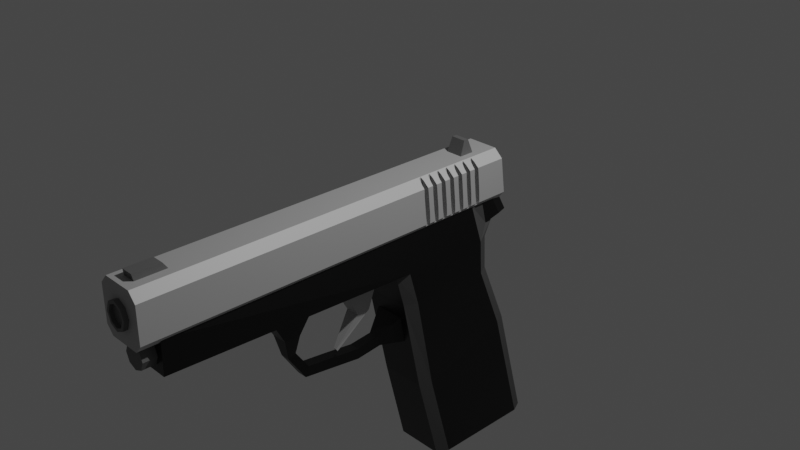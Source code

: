 # Source: Pistol_01.blend  (saved by Blender 2.90.8; exported with 4.5.12 LTS)
import bpy
from mathutils import Matrix  # noqa: F401  (used for matrix-valued properties, if any)

bpy.ops.wm.read_factory_settings(use_empty=True)
scene = bpy.context.scene
scene.name = 'Scene'

# ---- collections
col_collection = bpy.data.collections.new('Collection'); scene.collection.children.link(col_collection)

# ---- materials (node trees are filled in below, after node groups)
mat_pistol_01_metal = bpy.data.materials.new('Pistol_01_Metal')
mat_pistol_01_metal.use_transparent_shadow = False
mat_pistol_01black = bpy.data.materials.new('Pistol_01Black')
mat_pistol_01black.alpha_threshold = 0.0
mat_pistol_01black.use_transparent_shadow = False
mat_pistol_01black.line_color = (0.0, 0.0, 0.0, 1.0)
mat_pistol_01_gray = bpy.data.materials.new('Pistol_01_Gray')
mat_pistol_01_gray.use_transparent_shadow = False
mat_pistol_01_grayscreen = bpy.data.materials.new('Pistol_01_GrayScreen')
mat_pistol_01_grayscreen.use_transparent_shadow = False
mat_pistol_01blackscreen = bpy.data.materials.new('Pistol_01BlackScreen')
mat_pistol_01blackscreen.use_transparent_shadow = False

# ---- material node trees
mat_pistol_01_metal.use_nodes = True; mat_pistol_01_metal.node_tree.nodes.clear()
_N = mat_pistol_01_metal.node_tree.nodes; _L = mat_pistol_01_metal.node_tree.links
n0 = _N.new('ShaderNodeBsdfPrincipled'); n0.name = 'Principled BSDF'; n0.location = (10, 300)
n0.distribution = 'GGX'
n0.subsurface_method = 'BURLEY'
n0.inputs[0].default_value = (0.1329, 0.1329, 0.1329, 1.0)
n0.inputs[3].default_value = 1.45
n0.inputs[27].default_value = (0.0, 0.0, 0.0, 1.0)
n0.inputs[28].default_value = 1.0
n1 = _N.new('ShaderNodeOutputMaterial'); n1.name = 'Material Output'; n1.location = (300, 300)
_L.new(n0.outputs[0], n1.inputs[0])
n1.is_active_output = True
mat_pistol_01black.use_nodes = True; mat_pistol_01black.node_tree.nodes.clear()
_N = mat_pistol_01black.node_tree.nodes; _L = mat_pistol_01black.node_tree.links
n0 = _N.new('ShaderNodeOutputMaterial'); n0.name = 'Material Output'; n0.location = (300, 300)
n1 = _N.new('ShaderNodeBsdfPrincipled'); n1.name = 'Principled BSDF'; n1.location = (10, 300)
n1.distribution = 'GGX'
n1.subsurface_method = 'BURLEY'
n1.inputs[0].default_value = (0.0, 0.0, 0.0, 1.0)
n1.inputs[2].default_value = 0.4
n1.inputs[3].default_value = 1.45
n1.inputs[27].default_value = (0.0, 0.0, 0.0, 1.0)
n1.inputs[28].default_value = 1.0
_L.new(n1.outputs[0], n0.inputs[0])
n0.is_active_output = True
mat_pistol_01_gray.use_nodes = True; mat_pistol_01_gray.node_tree.nodes.clear()
_N = mat_pistol_01_gray.node_tree.nodes; _L = mat_pistol_01_gray.node_tree.links
n0 = _N.new('ShaderNodeBsdfPrincipled'); n0.name = 'Principled BSDF'; n0.location = (10, 300)
n0.distribution = 'GGX'
n0.subsurface_method = 'BURLEY'
n0.inputs[0].default_value = (0.4397, 0.4397, 0.4397, 1.0)
n0.inputs[3].default_value = 1.45
n0.inputs[27].default_value = (0.0, 0.0, 0.0, 1.0)
n0.inputs[28].default_value = 1.0
n1 = _N.new('ShaderNodeOutputMaterial'); n1.name = 'Material Output'; n1.location = (300, 300)
_L.new(n0.outputs[0], n1.inputs[0])
n1.is_active_output = True
mat_pistol_01_grayscreen.use_nodes = True; mat_pistol_01_grayscreen.node_tree.nodes.clear()
_N = mat_pistol_01_grayscreen.node_tree.nodes; _L = mat_pistol_01_grayscreen.node_tree.links
n0 = _N.new('ShaderNodeBsdfPrincipled'); n0.name = 'Principled BSDF'; n0.location = (10, 300)
n0.distribution = 'GGX'
n0.subsurface_method = 'BURLEY'
n0.inputs[0].default_value = (0.6172, 0.6172, 0.6172, 1.0)
n0.inputs[3].default_value = 1.45
n0.inputs[27].default_value = (0.0, 0.0, 0.0, 1.0)
n0.inputs[28].default_value = 1.0
n1 = _N.new('ShaderNodeOutputMaterial'); n1.name = 'Material Output'; n1.location = (300, 300)
_L.new(n0.outputs[0], n1.inputs[0])
n1.is_active_output = True
mat_pistol_01blackscreen.use_nodes = True; mat_pistol_01blackscreen.node_tree.nodes.clear()
_N = mat_pistol_01blackscreen.node_tree.nodes; _L = mat_pistol_01blackscreen.node_tree.links
n0 = _N.new('ShaderNodeBsdfPrincipled'); n0.name = 'Principled BSDF'; n0.location = (10, 300)
n0.distribution = 'GGX'
n0.subsurface_method = 'BURLEY'
n0.inputs[0].default_value = (0.07324, 0.07324, 0.07324, 1.0)
n0.inputs[3].default_value = 1.45
n0.inputs[27].default_value = (0.0, 0.0, 0.0, 1.0)
n0.inputs[28].default_value = 1.0
n1 = _N.new('ShaderNodeOutputMaterial'); n1.name = 'Material Output'; n1.location = (300, 300)
_L.new(n0.outputs[0], n1.inputs[0])
n1.is_active_output = True

# ---- world
world_world = bpy.data.worlds.new('World'); scene.world = world_world
world_world.use_nodes = True; world_world.node_tree.nodes.clear()
_N = world_world.node_tree.nodes; _L = world_world.node_tree.links
n0 = _N.new('ShaderNodeOutputWorld'); n0.name = 'World Output'; n0.location = (300, 300)
n1 = _N.new('ShaderNodeBackground'); n1.name = 'Background'; n1.location = (10, 300)
n1.inputs[0].default_value = (0.05088, 0.05088, 0.05088, 1.0)
_L.new(n1.outputs[0], n0.inputs[0])
n0.is_active_output = True
world_world.color = (0.05088, 0.05088, 0.05088)
world_world.use_sun_shadow = False
world_world.sun_shadow_jitter_overblur = 0.0

# ---- cameras
cam_camera = bpy.data.cameras.new('Camera')
cam_camera.clip_end = 100.0
cam_camera.ortho_scale = 7.314

# ---- lights
light_light = bpy.data.lights.new('Light', 'POINT')
light_light.transmission_factor = 0.0
light_light.energy = 1000.0
light_light.shadow_soft_size = 0.1
light_light.shadow_maximum_resolution = 0.006
light_light.use_absolute_resolution = True

# ---- meshes
me_cube_004 = bpy.data.meshes.new('Cube.004')
me_cube_004.from_pydata([(-0.09975, 0.7682, 0.4512), (-0.08487, 0.8397, 0.6415), (-0.09975, 0.9677, 0.4512), (-0.08487, 0.8963, 0.6415), (0.09975, 0.7682, 0.4512), (0.08487, 0.8397, 0.6415), (0.09975, 0.9677, 0.4512), (0.08487, 0.8963, 0.6415), (0.2125, 0.8477, -0.06101), (0.1726, 0.9821, -0.06101), (0.2732, 1.715, -2.963), (0.3363, 1.58, -2.963), (0.1726, -0.4104, -0.06101), (0.2125, -0.2743, -0.06101), (0.3363, 0.458, -2.963), (0.2732, 0.3225, -2.963), (-0.1726, 0.9821, -0.06101), (-0.2125, 0.8477, -0.06101), (-0.3363, 1.58, -2.963), (-0.2732, 1.715, -2.963), (-0.2125, -0.2743, -0.06101), (-0.1726, -0.4104, -0.06101), (-0.2732, 0.3225, -2.963), (-0.3363, 0.458, -2.963), (0.3335, 0.894, -0.8327), (0.2616, 1.029, -0.8327), (-0.3335, -0.04817, -0.8327), (-0.2617, -0.184, -0.8327), (0.2617, -0.184, -0.8327), (0.3335, -0.04817, -0.8327), (-0.2616, 1.029, -0.8327), (-0.3335, 0.894, -0.8327), (0.261, 1.348, -1.586), (0.3194, 1.213, -1.586), (0.3174, 0.1888, -1.933), (0.259, 0.0532, -1.933), (-0.3194, 1.213, -1.586), (-0.261, 1.348, -1.586), (-0.3174, 0.1888, -1.933), (-0.259, 0.0532, -1.933), (-0.2676, -0.2972, -0.4469), (-0.3345, -0.1612, -0.4469), (0.3348, 0.8708, -0.4469), (0.2674, 1.005, -0.4469), (0.2659, -0.2972, -0.4469), (0.3328, -0.1612, -0.4469), (-0.2691, 1.005, -0.4469), (-0.3365, 0.8708, -0.4469), (0.2125, 1.159, -0.06101), (0.1726, 1.294, -0.06101), (-0.1726, 1.294, -0.06101), (-0.2125, 1.159, -0.06101), (0.2045, 1.292, -0.2901), (0.1633, 1.426, -0.2901), (-0.1589, 1.426, -0.2901), (-0.1988, 1.292, -0.2744), (0.1726, -2.952, -0.06101), (0.2125, -2.952, -0.06101), (-0.2125, -2.952, -0.06101), (-0.1726, -2.952, -0.06101), (-0.1589, -2.952, -0.4469), (-0.1988, -2.952, -0.4469), (0.1589, -2.952, -0.4469), (0.1988, -2.952, -0.4469), (0.2045, 1.081, -0.3375), (0.1633, 1.216, -0.3375), (-0.2062, 1.081, -0.3375), (-0.165, 1.216, -0.3375), (-0.2125, 1.004, -0.06101), (0.1726, 1.138, -0.06101), (-0.1726, 1.138, -0.06101), (0.2125, 1.004, -0.06101), (-0.1811, 0.8209, 0.3009), (-0.1811, 0.8428, 0.08055), (-0.1811, 0.8583, -0.02557), (-0.1811, 0.874, -0.06401), (-0.1811, 0.8969, -0.05053), (-0.1811, 0.9037, 0.001229), (-0.1811, 0.8976, 0.1129), (-0.1811, 0.8757, 0.3333), (-0.1811, 0.8602, 0.4394), (-0.1811, 0.8444, 0.4778), (-0.1811, 0.8215, 0.4643), (-0.1811, 0.8147, 0.4126), (-0.1811, 0.7004, 0.302), (-0.1811, 0.7223, 0.08163), (-0.1811, 0.7378, -0.02448), (-0.1811, 0.7536, -0.06292), (-0.1811, 0.7764, -0.04944), (-0.1811, 0.7832, 0.002314), (-0.1811, 0.7771, 0.1139), (-0.1811, 0.7552, 0.3343), (-0.1811, 0.7397, 0.4405), (-0.1811, 0.7011, 0.4654), (-0.1811, 0.6943, 0.4137), (-0.1811, 0.5799, 0.3031), (-0.1811, 0.6018, 0.08272), (-0.1811, 0.6173, -0.0234), (-0.1811, 0.6331, -0.06184), (-0.1811, 0.656, -0.04836), (-0.1811, 0.6628, 0.0034), (-0.1811, 0.6566, 0.115), (-0.1811, 0.6347, 0.3354), (-0.1811, 0.6192, 0.4415), (-0.1811, 0.5806, 0.4665), (-0.1811, 0.5738, 0.4147), (-0.1811, 0.4595, 0.3042), (-0.1811, 0.4814, 0.0838), (-0.1811, 0.4969, -0.02231), (-0.1811, 0.5126, -0.06075), (-0.1811, 0.5355, -0.04727), (-0.1811, 0.5423, 0.004486), (-0.1811, 0.5362, 0.1161), (-0.1811, 0.5143, 0.3365), (-0.1811, 0.4988, 0.4426), (-0.1811, 0.4601, 0.4676), (-0.1811, 0.4533, 0.4158), (-0.1811, 0.339, 0.3053), (-0.1811, 0.3609, 0.08489), (-0.1811, 0.3764, -0.02123), (-0.1811, 0.3922, -0.05966), (-0.1811, 0.415, -0.04618), (-0.1811, 0.4218, 0.005572), (-0.1811, 0.4157, 0.1172), (-0.1811, 0.3938, 0.3376), (-0.1811, 0.3783, 0.4437), (-0.1811, 0.3397, 0.4687), (-0.1811, 0.3329, 0.4169), (-0.1811, 0.2185, 0.3064), (-0.1811, 0.2404, 0.08598), (-0.1811, 0.2559, -0.02014), (-0.1811, 0.2717, -0.05858), (-0.1811, 0.2946, -0.0451), (-0.1811, 0.3014, 0.006658), (-0.1811, 0.2952, 0.1183), (-0.1811, 0.2733, 0.3387), (-0.1811, 0.2578, 0.4448), (-0.1811, 0.2192, 0.4698), (-0.1811, 0.2124, 0.418), (-0.1811, 0.09808, 0.3075), (-0.1811, 0.12, 0.08706), (-0.1811, 0.1355, -0.01905), (-0.1811, 0.1512, -0.05749), (-0.1811, 0.1741, -0.04401), (-0.1811, 0.1809, 0.007744), (-0.1811, 0.1748, 0.1194), (-0.1811, 0.1529, 0.3398), (-0.1811, 0.1374, 0.4459), (-0.1811, 0.09875, 0.4708), (-0.1811, 0.09194, 0.4191), (0.1811, 0.8209, 0.3009), (0.1811, 0.8428, 0.08055), (0.1811, 0.8583, -0.02557), (0.1811, 0.874, -0.06401), (0.1811, 0.8969, -0.05053), (0.1811, 0.9037, 0.001229), (0.1811, 0.8976, 0.1129), (0.1811, 0.8757, 0.3333), (0.1811, 0.8602, 0.4394), (0.1811, 0.8444, 0.4778), (0.1811, 0.8215, 0.4643), (0.1811, 0.8147, 0.4126), (0.1811, 0.7004, 0.302), (0.1811, 0.7223, 0.08163), (0.1811, 0.7378, -0.02448), (0.1811, 0.7536, -0.06292), (0.1811, 0.7764, -0.04944), (0.1811, 0.7832, 0.002314), (0.1811, 0.7771, 0.1139), (0.1811, 0.7552, 0.3343), (0.1811, 0.7397, 0.4405), (0.1811, 0.7011, 0.4654), (0.1811, 0.6943, 0.4137), (0.1811, 0.5799, 0.3031), (0.1811, 0.6018, 0.08272), (0.1811, 0.6173, -0.0234), (0.1811, 0.6331, -0.06184), (0.1811, 0.656, -0.04836), (0.1811, 0.6628, 0.0034), (0.1811, 0.6566, 0.115), (0.1811, 0.6347, 0.3354), (0.1811, 0.6192, 0.4415), (0.1811, 0.5806, 0.4665), (0.1811, 0.5738, 0.4147), (0.1811, 0.4595, 0.3042), (0.1811, 0.4814, 0.0838), (0.1811, 0.4969, -0.02231), (0.1811, 0.5126, -0.06075), (0.1811, 0.5355, -0.04727), (0.1811, 0.5423, 0.004486), (0.1811, 0.5362, 0.1161), (0.1811, 0.5143, 0.3365), (0.1811, 0.4988, 0.4426), (0.1811, 0.4601, 0.4676), (0.1811, 0.4533, 0.4158), (0.1811, 0.339, 0.3053), (0.1811, 0.3609, 0.08489), (0.1811, 0.3764, -0.02123), (0.1811, 0.3922, -0.05966), (0.1811, 0.415, -0.04618), (0.1811, 0.4218, 0.005572), (0.1811, 0.4157, 0.1172), (0.1811, 0.3938, 0.3376), (0.1811, 0.3783, 0.4437), (0.1811, 0.3397, 0.4687), (0.1811, 0.3329, 0.4169), (0.1811, 0.2185, 0.3064), (0.1811, 0.2404, 0.08598), (0.1811, 0.2559, -0.02014), (0.1811, 0.2717, -0.05858), (0.1811, 0.2946, -0.0451), (0.1811, 0.3014, 0.006658), (0.1811, 0.2952, 0.1183), (0.1811, 0.2733, 0.3387), (0.1811, 0.2578, 0.4448), (0.1811, 0.2192, 0.4698), (0.1811, 0.2124, 0.418), (0.1811, 0.09808, 0.3075), (0.1811, 0.12, 0.08706), (0.1811, 0.1355, -0.01905), (0.1811, 0.1512, -0.05749), (0.1811, 0.1741, -0.04401), (0.1811, 0.1809, 0.007744), (0.1811, 0.1748, 0.1194), (0.1811, 0.1529, 0.3398), (0.1811, 0.1374, 0.4459), (0.1811, 0.09875, 0.4708), (0.1811, 0.09194, 0.4191), (-0.176, -3.175, 0.4843), (-0.2644, -3.175, 0.3852), (-0.2644, 1.232, 0.3852), (-0.176, 1.218, 0.4843), (0.2644, -3.175, 0.3852), (0.176, -3.175, 0.4843), (0.176, 1.218, 0.4843), (0.2644, 1.232, 0.3852), (-0.2644, -3.175, -0.01874), (-0.1843, -3.175, -0.1085), (-0.1843, 1.3, -0.1085), (-0.2644, 1.288, -0.01874), (0.1843, -3.175, -0.1085), (0.2644, -3.175, -0.01874), (0.2644, 1.288, -0.01874), (0.1843, 1.3, -0.1085), (-0.176, 0.9343, 0.4843), (-0.2644, 0.9471, 0.3852), (0.176, 0.9343, 0.4843), (0.2644, 0.9471, 0.3852), (-0.1843, 1.011, -0.1085), (-0.2644, 0.9994, -0.01874), (0.1843, 1.011, -0.1085), (0.2644, 0.9994, -0.01874), (-0.2644, 0.009757, 0.3852), (0.176, -0.0001504, 0.4843), (-0.1843, 0.05914, -0.1085), (0.2644, 0.05017, -0.01874), (-0.176, -0.0001503, 0.4843), (0.2644, 0.009757, 0.3852), (-0.2644, 0.05017, -0.01874), (0.1843, 0.05914, -0.1085), (0.1818, 0.8444, 0.4778), (0.2161, 0.8602, 0.4394), (0.2381, 0.5738, 0.4147), (0.1919, 0.5806, 0.4665), (0.2644, 0.8757, 0.3333), (0.2644, 0.8681, 0.3852), (0.2644, 0.8209, 0.3009), (0.24, 0.8147, 0.4126), (0.2644, 0.8162, 0.3852), (0.2644, 0.6347, 0.3354), (0.2644, 0.6566, 0.115), (0.2644, 0.8976, 0.1129), (0.2644, 0.8428, 0.08055), (0.2644, 0.7832, 0.002314), (0.2644, 0.9037, 0.001229), (0.2592, 0.7378, -0.02448), (0.2644, 0.737, -0.01874), (0.2644, 0.7223, 0.08163), (0.2583, 0.8583, -0.02557), (0.2644, 0.8573, -0.01874), (0.2418, 0.1741, -0.04401), (0.2644, 0.1774, -0.01874), (0.2644, 0.1809, 0.007744), (0.238, 0.656, -0.04836), (0.2644, 0.6599, -0.01874), (0.2644, 0.7805, -0.01874), (0.237, 0.7764, -0.04944), (0.2259, 0.6331, -0.06184), (0.2602, 0.6173, -0.0234), (0.225, 0.7536, -0.06292), (0.2644, 0.9011, -0.01874), (0.236, 0.8969, -0.05053), (0.224, 0.874, -0.06401), (0.1811, 0.1119, 0.4786), (0.188, 0.09875, 0.4708), (0.1811, 0.7234, 0.4786), (0.1929, 0.7011, 0.4654), (0.2151, 0.7397, 0.4405), (0.1811, 0.7241, 0.4786), (0.1938, 0.8215, 0.4643), (0.2644, 0.3868, 0.3852), (0.2644, 0.3938, 0.3376), (0.2644, 0.7478, 0.3852), (0.2644, 0.3346, 0.3852), (0.2644, 0.339, 0.3053), (0.239, 0.6943, 0.4137), (0.2644, 0.6958, 0.3852), (0.2644, 0.7004, 0.302), (0.2644, 0.1748, 0.1194), (0.2644, 0.2952, 0.1183), (0.2644, 0.4157, 0.1172), (0.2644, 0.2185, 0.3064), (0.2644, 0.3609, 0.08489), (0.2644, 0.3014, 0.006658), (0.2644, 0.4218, 0.005572), (0.2644, 0.7771, 0.1139), (0.2641, 0.1355, -0.01905), (0.2644, 0.1354, -0.01874), (0.2631, 0.2559, -0.02014), (0.2644, 0.2557, -0.01874), (0.2644, 0.2404, 0.08598), (0.2622, 0.3764, -0.02123), (0.2644, 0.376, -0.01874), (0.2409, 0.2946, -0.0451), (0.2644, 0.298, -0.01874), (0.2399, 0.415, -0.04618), (0.2644, 0.4186, -0.01874), (0.2298, 0.1512, -0.05749), (0.2288, 0.2717, -0.05858), (0.2279, 0.3922, -0.05966), (0.1811, 0.4788, 0.4786), (0.1909, 0.4601, 0.4676), (0.2132, 0.4988, 0.4426), (0.1811, 0.484, 0.4786), (0.1811, 0.6011, 0.4786), (0.2141, 0.6192, 0.4415), (0.1811, 0.604, 0.4786), (0.2371, 0.4533, 0.4158), (0.2644, 0.5072, 0.3852), (0.2644, 0.5143, 0.3365), (0.2644, 0.6275, 0.3852), (0.2644, 0.455, 0.3852), (0.2644, 0.4595, 0.3042), (0.2644, 0.5754, 0.3852), (0.2644, 0.5799, 0.3031), (0.2644, 0.5362, 0.1161), (0.2644, 0.7552, 0.3343), (0.2644, 0.4814, 0.0838), (0.2644, 0.6018, 0.08272), (0.2644, 0.5423, 0.004486), (0.2644, 0.6628, 0.0034), (0.2612, 0.4969, -0.02231), (0.2644, 0.4963, -0.01874), (0.2644, 0.6167, -0.01874), (0.2389, 0.5355, -0.04727), (0.2644, 0.5392, -0.01874), (0.2269, 0.5126, -0.06075), (0.2103, 0.1374, 0.4459), (0.1811, 0.124, 0.4786), (0.1811, 0.2342, 0.4786), (0.189, 0.2192, 0.4698), (0.2112, 0.2578, 0.4448), (0.1811, 0.244, 0.4786), (0.1811, 0.3565, 0.4786), (0.1899, 0.3397, 0.4687), (0.2122, 0.3783, 0.4437), (0.1811, 0.364, 0.4786), (0.2342, 0.09194, 0.4191), (0.2351, 0.2124, 0.418), (0.2361, 0.3329, 0.4169), (0.2644, 0.1462, 0.3852), (0.2644, 0.1529, 0.3398), (0.2644, 0.2665, 0.3852), (0.2644, 0.2733, 0.3387), (0.2644, 0.09808, 0.3075), (0.2644, 0.0938, 0.3852), (0.2644, 0.2142, 0.3852), (0.2644, 0.12, 0.08706), (-0.1811, 0.1119, 0.4786), (-0.1811, 0.124, 0.4786), (-0.2112, 0.2578, 0.4448), (-0.2351, 0.2124, 0.418), (-0.2644, 0.2142, 0.3852), (-0.2644, 0.2185, 0.3064), (-0.2644, 0.12, 0.08706), (-0.2644, 0.09808, 0.3075), (-0.188, 0.09875, 0.4708), (-0.2103, 0.1374, 0.4459), (-0.189, 0.2192, 0.4698), (-0.1811, 0.2342, 0.4786), (-0.1811, 0.244, 0.4786), (-0.1899, 0.3397, 0.4687), (-0.1811, 0.3565, 0.4786), (-0.1811, 0.364, 0.4786), (-0.2122, 0.3783, 0.4437), (-0.1811, 0.4788, 0.4786), (-0.2132, 0.4988, 0.4426), (-0.1811, 0.484, 0.4786), (-0.2342, 0.09194, 0.4191), (-0.2361, 0.3329, 0.4169), (-0.2644, 0.1462, 0.3852), (-0.2644, 0.1529, 0.3398), (-0.2644, 0.2665, 0.3852), (-0.2644, 0.2733, 0.3387), (-0.2644, 0.0938, 0.3852), (-0.2644, 0.3346, 0.3852), (-0.2644, 0.339, 0.3053), (-0.2371, 0.4533, 0.4158), (-0.2644, 0.455, 0.3852), (-0.2644, 0.4595, 0.3042), (-0.2644, 0.5799, 0.3031), (-0.2644, 0.1748, 0.1194), (-0.2644, 0.3938, 0.3376), (-0.2644, 0.2404, 0.08598), (-0.2644, 0.4814, 0.0838), (-0.2644, 0.1809, 0.007744), (-0.2644, 0.1354, -0.01874), (-0.2641, 0.1355, -0.01905), (-0.2644, 0.2557, -0.01874), (-0.2631, 0.2559, -0.02014), (-0.2298, 0.1512, -0.05749), (-0.1909, 0.4601, 0.4676), (-0.1811, 0.604, 0.4786), (-0.1811, 0.6011, 0.4786), (-0.1919, 0.5806, 0.4665), (-0.1811, 0.7241, 0.4786), (-0.2151, 0.7397, 0.4405), (-0.1929, 0.7011, 0.4654), (-0.1811, 0.7234, 0.4786), (-0.2381, 0.5738, 0.4147), (-0.239, 0.6943, 0.4137), (-0.2644, 0.3868, 0.3852), (-0.2644, 0.5072, 0.3852), (-0.2644, 0.5143, 0.3365), (-0.2141, 0.6192, 0.4415), (-0.2644, 0.6275, 0.3852), (-0.2644, 0.6347, 0.3354), (-0.2161, 0.8602, 0.4394), (-0.2644, 0.5754, 0.3852), (-0.2644, 0.6958, 0.3852), (-0.2644, 0.7004, 0.302), (-0.24, 0.8147, 0.4126), (-0.2644, 0.8162, 0.3852), (-0.2644, 0.7552, 0.3343), (-0.2644, 0.3609, 0.08489), (-0.2644, 0.6018, 0.08272), (-0.2644, 0.8209, 0.3009), (-0.2644, 0.4963, -0.01874), (-0.2612, 0.4969, -0.02231), (-0.2644, 0.1774, -0.01874), (-0.2418, 0.1741, -0.04401), (-0.1818, 0.8444, 0.4778), (-0.1938, 0.8215, 0.4643), (-0.2644, 0.7478, 0.3852), (-0.2644, 0.8757, 0.3333), (-0.2644, 0.8681, 0.3852), (-0.2644, 0.2952, 0.1183), (-0.2644, 0.4157, 0.1172), (-0.2644, 0.5362, 0.1161), (-0.2644, 0.6566, 0.115), (-0.2644, 0.7771, 0.1139), (-0.2644, 0.8976, 0.1129), (-0.2644, 0.7223, 0.08163), (-0.2644, 0.8428, 0.08055), (-0.2644, 0.3014, 0.006658), (-0.2644, 0.4218, 0.005572), (-0.2644, 0.5423, 0.004486), (-0.2644, 0.6628, 0.0034), (-0.2644, 0.7832, 0.002314), (-0.2644, 0.9037, 0.001229), (-0.2644, 0.376, -0.01874), (-0.2622, 0.3764, -0.02123), (-0.2644, 0.6167, -0.01874), (-0.2602, 0.6173, -0.0234), (-0.2644, 0.737, -0.01874), (-0.2592, 0.7378, -0.02448), (-0.2644, 0.8573, -0.01874), (-0.2583, 0.8583, -0.02557), (-0.2644, 0.298, -0.01874), (-0.2409, 0.2946, -0.0451), (-0.2644, 0.4186, -0.01874), (-0.2399, 0.415, -0.04618), (-0.2644, 0.7805, -0.01874), (-0.237, 0.7764, -0.04944), (-0.2644, 0.5392, -0.01874), (-0.2389, 0.5355, -0.04727), (-0.2644, 0.6599, -0.01874), (-0.238, 0.656, -0.04836), (-0.2644, 0.9011, -0.01874), (-0.236, 0.8969, -0.05053), (-0.2279, 0.3922, -0.05966), (-0.2288, 0.2717, -0.05858), (-0.2269, 0.5126, -0.06075), (-0.2259, 0.6331, -0.06184), (-0.225, 0.7536, -0.06292), (-0.224, 0.874, -0.06401), (-0.09009, -1.574, -0.7498), (-0.1332, -1.796, -0.3576), (-0.09009, -1.393, -0.7498), (-0.1332, -1.171, -0.3576), (0.09009, -1.574, -0.7498), (0.1332, -1.796, -0.3576), (0.09009, -1.393, -0.7498), (0.1332, -1.171, -0.3576), (-0.05948, -1.322, -1.278), (-0.05948, -1.279, -1.168), (0.05948, -1.322, -1.278), (0.05948, -1.279, -1.168), (-0.05186, -1.519, -0.9829), (0.05186, -1.519, -0.9829), (0.05186, -1.427, -0.9541), (-0.05186, -1.427, -0.9541), (-0.05948, -0.9825, -1.323), (-0.05948, -0.9791, -1.204), (0.05948, -0.9825, -1.323), (0.05948, -0.9791, -1.204), (-0.05948, -0.634, -1.37), (-0.05948, -0.6306, -1.251), (0.05948, -0.634, -1.37), (0.05948, -0.6306, -1.251), (-0.05948, -0.3314, -1.338), (-0.05948, -0.3658, -1.224), (0.05948, -0.3314, -1.338), (0.05948, -0.3658, -1.224), (-0.1728, -0.02896, -1.362), (-0.1728, -0.129, -1.031), (0.1728, -0.02896, -1.362), (0.1728, -0.129, -1.031), (-0.07827, -0.6503, -0.8259), (-0.1218, -0.8668, -0.4146), (-0.07827, -0.4938, -0.8259), (-0.1218, -0.3976, -0.4146), (0.07827, -0.6503, -0.8259), (0.1218, -0.8668, -0.4146), (0.07827, -0.4938, -0.8259), (0.1218, -0.3976, -0.4146), (-0.0179, -0.8928, -1.163), (-0.0179, -0.8717, -1.192), (0.0179, -0.8928, -1.163), (0.0179, -0.8717, -1.192), (-0.08165, -3.049, 0.4169), (-0.06947, -3.074, 0.5543), (-0.08165, -2.682, 0.4169), (-0.06947, -2.777, 0.5543), (0.08165, -3.049, 0.4169), (0.06947, -3.074, 0.5543), (0.08165, -2.682, 0.4169), (0.06947, -2.777, 0.5543), (-6.403e-09, -3.137, 0.338), (-0.09614, -3.137, 0.2934), (-0.136, -3.137, 0.1856), (-0.09614, -3.137, 0.0778), (5.483e-09, -3.137, 0.03316), (0.09614, -3.137, 0.0778), (0.136, -3.137, 0.1856), (0.09614, -3.137, 0.2934), (-0.07475, -3.226, 0.2694), (-6.403e-09, -3.226, 0.3041), (-0.1057, -3.226, 0.1856), (-0.07475, -3.226, 0.1018), (3.044e-09, -3.226, 0.06706), (0.07475, -3.226, 0.1018), (0.1057, -3.226, 0.1856), (0.07475, -3.226, 0.2694), (-0.09614, -3.226, 0.2934), (-6.403e-09, -3.226, 0.338), (-0.136, -3.226, 0.1856), (-0.09614, -3.226, 0.0778), (5.483e-09, -3.226, 0.03316), (0.09614, -3.226, 0.0778), (0.136, -3.226, 0.1856), (0.09614, -3.226, 0.2934), (-0.07475, -3.186, 0.2694), (-6.403e-09, -3.186, 0.3041), (-0.1057, -3.186, 0.1856), (-0.07475, -3.186, 0.1018), (3.044e-09, -3.186, 0.06706), (0.07475, -3.186, 0.1018), (0.1057, -3.186, 0.1856), (0.07475, -3.186, 0.2694), (-6.209e-09, -3.102, -0.1391), (-0.09368, -3.102, -0.1779), (-0.1325, -3.102, -0.2715), (-0.09368, -3.102, -0.3652), (5.373e-09, -3.102, -0.404), (0.09368, -3.102, -0.3652), (0.1325, -3.102, -0.2715), (0.09368, -3.102, -0.1779), (-0.09368, -2.88, -0.1779), (-6.209e-09, -2.88, -0.1391), (-0.1325, -2.88, -0.2715), (-0.09368, -2.88, -0.3652), (5.373e-09, -2.88, -0.404), (0.09368, -2.88, -0.3652), (0.1325, -2.88, -0.2715), (0.09368, -2.88, -0.1779)], [], [(0, 1, 3, 2), (2, 3, 7, 6), (6, 7, 5, 4), (4, 5, 1, 0), (2, 6, 4, 0), (7, 3, 1, 5), (66, 68, 51, 55), (15, 35, 39, 22), (23, 38, 36, 18), (40, 44, 62, 60), (8, 9, 16, 17, 20, 21, 12, 13), (19, 37, 32, 10), (33, 24, 29, 34), (35, 28, 27, 39), (38, 26, 31, 36), (41, 20, 17, 47), (37, 30, 25, 32), (18, 19, 10, 11, 14, 15, 22, 23), (11, 33, 34, 14), (33, 11, 10, 32), (21, 20, 58, 59), (35, 15, 14, 34), (37, 19, 18, 36), (42, 24, 25, 43), (39, 27, 26, 38), (44, 28, 29, 45), (46, 30, 31, 47), (24, 33, 32, 25), (28, 35, 34, 29), (30, 37, 36, 31), (22, 39, 38, 23), (42, 8, 13, 45), (24, 42, 45, 29), (67, 66, 55, 54), (13, 12, 56, 57), (64, 65, 53, 52), (27, 40, 41, 26), (26, 41, 47, 31), (28, 44, 40, 27), (30, 46, 43, 25), (54, 50, 49, 53), (50, 54, 55, 51), (48, 52, 53, 49), (70, 69, 49, 50), (65, 67, 54, 53), (69, 71, 48, 49), (68, 70, 50, 51), (71, 64, 52, 48), (62, 56, 59, 60), (60, 59, 58, 61), (56, 62, 63, 57), (45, 13, 57, 63), (41, 40, 60, 61), (20, 41, 61, 58), (44, 45, 63, 62), (12, 21, 59, 56), (8, 42, 64, 71), (17, 16, 70, 68), (9, 8, 71, 69), (43, 46, 67, 65), (16, 9, 69, 70), (42, 43, 65, 64), (46, 47, 66, 67), (47, 17, 68, 66), (73, 72, 83, 82, 81, 80, 79, 78, 77, 76, 75, 74), (85, 84, 94, 93, 428, 425, 92, 91, 90, 89, 88, 87, 86), (96, 95, 105, 104, 423, 422, 103, 102, 101, 100, 99, 98, 97), (107, 106, 116, 115, 395, 397, 114, 113, 112, 111, 110, 109, 108), (118, 117, 127, 126, 392, 393, 125, 124, 123, 122, 121, 120, 119), (129, 128, 138, 137, 389, 390, 136, 135, 134, 133, 132, 131, 130), (140, 139, 149, 148, 378, 379, 147, 146, 145, 144, 143, 142, 141), (151, 152, 153, 154, 155, 156, 157, 158, 159, 160, 161, 150), (163, 164, 165, 166, 167, 168, 169, 170, 298, 295, 171, 172, 162), (174, 175, 176, 177, 178, 179, 180, 181, 336, 334, 182, 183, 173), (185, 186, 187, 188, 189, 190, 191, 192, 333, 330, 193, 194, 184), (196, 197, 198, 199, 200, 201, 202, 203, 366, 363, 204, 205, 195), (207, 208, 209, 210, 211, 212, 213, 214, 362, 359, 215, 216, 206), (218, 219, 220, 221, 222, 223, 224, 225, 358, 293, 226, 227, 217), (253, 256, 228, 233), (238, 239, 230, 231, 234, 235, 242, 243), (240, 241, 232, 233, 228, 229, 236, 237), (255, 257, 232, 241), (244, 231, 230, 245), (253, 233, 232, 257), (249, 245, 230, 239), (254, 237, 236, 258), (250, 243, 242, 251), (254, 259, 240, 237), (238, 243, 250, 248), (259, 250, 251, 290, 291, 292, 278, 279, 285, 286, 289, 275, 276, 284, 283, 287, 288, 353, 355, 354, 356, 351, 352, 326, 325, 329, 321, 322, 324, 323, 328, 318, 319, 281, 280, 327, 316, 317, 255), (238, 248, 249, 239), (258, 252, 404, 385, 384, 416), (234, 246, 247, 235), (256, 244, 245, 455, 437, 451, 452, 441, 442, 453, 426, 425, 428, 427, 430, 439, 435, 434, 422, 423, 424, 429, 438, 432, 396, 397, 395, 421, 407, 408, 431, 394, 393, 392, 391, 399, 405, 402, 380, 390, 389, 388, 381, 382, 400, 387, 379, 378, 386, 398, 404, 252), (242, 235, 247, 251), (234, 231, 244, 246), (228, 256, 252, 229), (236, 229, 252, 258), (240, 259, 255, 241), (248, 250, 259, 254), (248, 254, 258, 416, 417, 420, 450, 449, 418, 419, 491, 479, 478, 470, 471, 490, 481, 480, 447, 448, 492, 485, 484, 472, 473, 493, 487, 486, 474, 475, 494, 483, 482, 476, 477, 495, 489, 488, 249), (246, 253, 257, 375, 367, 294, 293, 358, 357, 370, 376, 368, 360, 359, 362, 361, 372, 303, 369, 364, 363, 366, 365, 300, 341, 337, 331, 330, 333, 332, 338, 343, 262, 263, 334, 336, 335, 340, 306, 305, 296, 295, 298, 297, 302, 268, 267, 299, 260, 261, 265, 247), (251, 247, 265, 264, 271, 274, 290), (246, 244, 256, 253), (454, 79, 80, 437, 455), (389, 137, 388), (307, 162, 172, 305, 306), (358, 225, 357), (287, 176, 175, 288), (419, 130, 131, 491), (412, 124, 125, 394, 431), (410, 95, 96, 445), (428, 93, 427), (367, 227, 226, 294), (311, 206, 216, 368, 376), (460, 90, 91, 443), (348, 174, 173, 344), (391, 126, 127, 399), (329, 198, 197, 321), (426, 92, 425), (365, 203, 202, 301, 300), (441, 83, 72, 446, 442), (466, 111, 112, 458), (320, 207, 206, 311), (494, 87, 88, 483), (318, 208, 207, 320, 319), (327, 220, 219, 316), (280, 221, 220, 327), (471, 119, 120, 490), (493, 98, 99, 487), (263, 182, 334), (292, 153, 152, 278), (346, 169, 168, 315), (310, 201, 200, 314), (448, 108, 109, 492), (481, 121, 122, 465, 480), (301, 202, 201, 310), (491, 131, 132, 479), (458, 112, 113, 433), (403, 135, 136, 380, 402), (449, 415, 411, 401, 400, 382, 383, 413, 418), (478, 464, 456, 403, 402, 405, 406, 444, 470), (480, 465, 457, 412, 431, 408, 409, 414, 447), (484, 466, 458, 433, 432, 438, 410, 445, 472), (486, 467, 459, 436, 435, 439, 440, 462, 474), (482, 468, 460, 443, 453, 442, 446, 463, 476), (488, 469, 461, 454, 455, 245, 249), (475, 86, 87, 494), (342, 184, 194, 337, 341), (401, 146, 147, 387, 400), (468, 89, 90, 460), (282, 222, 221, 280, 281), (289, 165, 164, 275), (309, 212, 211, 313), (335, 181, 180, 269, 340), (271, 156, 155, 274), (368, 216, 215, 360), (332, 192, 191, 339, 338), (411, 145, 146, 401), (356, 187, 186, 351), (465, 122, 123, 457), (434, 103, 422), (396, 114, 397), (489, 76, 77, 469, 488), (387, 147, 379), (266, 150, 161, 267, 268), (446, 72, 73, 463), (443, 91, 92, 426, 453), (423, 104, 424), (415, 144, 145, 411), (354, 188, 187, 356), (333, 192, 332), (417, 141, 142, 420), (395, 115, 421), (339, 191, 190, 345), (445, 96, 97, 473, 472), (406, 117, 118, 444), (351, 186, 185, 347, 352), (316, 219, 218, 377, 317), (297, 170, 169, 346, 302), (409, 106, 107, 414), (467, 100, 101, 459), (294, 226, 293), (463, 73, 74, 477, 476), (261, 158, 157, 264, 265), (413, 129, 130, 419, 418), (386, 148, 149, 398), (362, 214, 361), (304, 195, 205, 369, 303), (286, 166, 165, 289), (325, 199, 198, 329), (456, 134, 135, 403), (349, 189, 188, 354, 355), (433, 113, 114, 396, 432), (308, 223, 222, 282), (429, 105, 95, 410, 438), (331, 193, 330), (492, 109, 110, 485), (267, 161, 160, 299), (337, 194, 193, 331), (427, 93, 94, 430), (421, 115, 116, 407), (383, 128, 129, 413), (385, 139, 140, 384), (298, 170, 297), (381, 138, 128, 383, 382), (430, 94, 84, 440, 439), (361, 214, 213, 373, 372), (384, 140, 141, 417, 416), (350, 178, 177, 283, 284), (440, 84, 85, 462), (420, 142, 143, 450), (357, 225, 224, 371, 370), (369, 205, 204, 364), (371, 224, 223, 308), (275, 164, 163, 277, 276), (380, 136, 390), (288, 175, 174, 348, 353), (264, 157, 156, 271), (273, 167, 166, 286, 285), (450, 143, 144, 415, 449), (270, 179, 178, 350), (461, 78, 79, 454), (437, 80, 81, 451), (321, 197, 196, 312, 322), (336, 181, 335), (414, 107, 108, 448, 447), (483, 88, 89, 468, 482), (452, 82, 83, 441), (274, 155, 154, 291, 290), (436, 102, 103, 434, 435), (315, 168, 167, 273), (398, 149, 139, 385, 404), (262, 183, 182, 263), (305, 172, 171, 296), (364, 204, 363), (407, 116, 106, 409, 408), (477, 74, 75, 495), (424, 104, 105, 429), (344, 173, 183, 262, 343), (328, 209, 208, 318), (464, 133, 134, 456), (299, 160, 159, 260), (312, 196, 195, 304), (459, 101, 102, 436), (457, 123, 124, 412), (313, 211, 210, 323, 324), (485, 110, 111, 466, 484), (451, 81, 82, 452), (291, 154, 153, 292), (269, 180, 179, 270), (444, 118, 119, 471, 470), (314, 200, 199, 325, 326), (366, 203, 365), (473, 97, 98, 493), (487, 99, 100, 467, 486), (260, 159, 158, 261), (495, 75, 76, 489), (272, 151, 150, 266), (462, 85, 86, 475, 474), (283, 177, 176, 287), (345, 190, 189, 349), (378, 148, 386), (377, 218, 217, 374), (399, 127, 117, 406, 405), (490, 120, 121, 481), (469, 77, 78, 461), (374, 217, 227, 367, 375), (392, 126, 391), (323, 210, 209, 328), (278, 152, 151, 272, 279), (296, 171, 295), (479, 132, 133, 464, 478), (360, 215, 359), (388, 137, 138, 381), (279, 272, 266, 268, 302, 346, 315, 273, 285), (276, 277, 307, 306, 340, 269, 270, 350, 284), (353, 348, 344, 343, 338, 339, 345, 349, 355), (352, 347, 342, 341, 300, 301, 310, 314, 326), (322, 312, 304, 303, 372, 373, 309, 313, 324), (319, 320, 311, 376, 370, 371, 308, 282, 281), (317, 377, 374, 375, 257, 255), (394, 125, 393), (373, 213, 212, 309), (277, 163, 162, 307), (347, 185, 184, 342), (496, 497, 499, 498), (498, 499, 503, 502), (502, 503, 501, 500), (500, 501, 497, 496), (509, 508, 504, 506), (503, 499, 497, 501), (507, 506, 514, 515), (511, 510, 507, 505), (508, 511, 505, 504), (510, 509, 506, 507), (502, 500, 509, 510), (496, 498, 511, 508), (498, 502, 510, 511), (500, 496, 508, 509), (515, 514, 518, 519), (504, 505, 513, 512), (506, 504, 512, 514), (505, 507, 515, 513), (516, 517, 521, 520), (512, 513, 517, 516), (514, 512, 516, 518), (513, 515, 519, 517), (522, 520, 524, 526), (518, 516, 520, 522), (517, 519, 523, 521), (519, 518, 522, 523), (525, 527, 526, 524), (521, 523, 527, 525), (523, 522, 526, 527), (520, 521, 525, 524), (528, 529, 531, 530), (530, 531, 535, 534), (534, 535, 533, 532), (532, 533, 529, 528), (532, 528, 536, 538), (535, 531, 529, 533), (537, 539, 538, 536), (530, 534, 539, 537), (528, 530, 537, 536), (534, 532, 538, 539), (540, 541, 543, 542), (542, 543, 547, 546), (546, 547, 545, 544), (544, 545, 541, 540), (542, 546, 544, 540), (547, 543, 541, 545), (549, 548, 555, 554, 553, 552, 551, 550), (556, 558, 574, 572), (551, 552, 568, 567), (549, 550, 566, 564), (554, 555, 571, 570), (552, 553, 569, 568), (550, 551, 567, 566), (548, 549, 564, 565), (555, 548, 565, 571), (553, 554, 570, 569), (556, 557, 565, 564), (558, 556, 564, 566), (559, 558, 566, 567), (560, 559, 567, 568), (561, 560, 568, 569), (562, 561, 569, 570), (563, 562, 570, 571), (557, 563, 571, 565), (572, 574, 575, 576, 577, 578, 579, 573), (562, 563, 579, 578), (560, 561, 577, 576), (558, 559, 575, 574), (557, 556, 572, 573), (563, 557, 573, 579), (561, 562, 578, 577), (559, 560, 576, 575), (581, 582, 583, 584, 585, 586, 587, 580), (588, 589, 595, 594, 593, 592, 591, 590), (584, 583, 591, 592), (582, 581, 588, 590), (587, 586, 594, 595), (585, 584, 592, 593), (583, 582, 590, 591), (581, 580, 589, 588), (580, 587, 595, 589), (586, 585, 593, 594)])
me_cube_004.polygons.foreach_set('material_index', [0, 0, 0, 0, 0, 0, 1, 1, 1, 1, 1, 1, 1, 1, 1, 1, 1, 1, 1, 4, 1, 4, 4, 4, 4, 4, 4, 4, 4, 4, 4, 1, 1, 1, 1, 1, 4, 1, 1, 1, 1, 1, 1, 1, 1, 1, 1, 1, 1, 1, 1, 1, 1, 1, 1, 1, 4, 1, 1, 4, 1, 4, 4, 1, 2, 2, 2, 2, 2, 2, 2, 2, 2, 2, 2, 2, 2, 2, 2, 2, 2, 2, 3, 3, 2, 3, 3, 2, 2, 3, 3, 2, 3, 3, 2, 2, 3, 2, 3, 2, 3, 3, 2, 2, 2, 2, 2, 2, 2, 2, 2, 2, 2, 2, 2, 2, 2, 2, 2, 2, 2, 2, 2, 2, 2, 2, 2, 2, 2, 2, 2, 2, 2, 2, 2, 2, 2, 2, 2, 2, 2, 2, 2, 2, 2, 2, 2, 2, 2, 2, 2, 2, 2, 2, 2, 2, 2, 2, 2, 2, 2, 2, 2, 2, 2, 2, 2, 2, 2, 2, 2, 2, 2, 2, 2, 2, 2, 2, 2, 2, 2, 2, 2, 2, 2, 2, 2, 2, 2, 2, 2, 2, 2, 2, 2, 2, 2, 2, 2, 2, 2, 2, 2, 2, 2, 2, 2, 2, 2, 2, 2, 2, 2, 2, 2, 2, 2, 2, 2, 2, 2, 2, 2, 2, 2, 2, 2, 2, 2, 2, 2, 2, 2, 2, 2, 2, 2, 2, 2, 2, 2, 2, 2, 2, 2, 2, 2, 2, 2, 2, 2, 2, 2, 2, 2, 2, 2, 2, 2, 2, 2, 2, 2, 2, 2, 2, 2, 2, 2, 2, 2, 2, 2, 2, 2, 2, 2, 2, 2, 2, 2, 2, 2, 2, 2, 2, 1, 1, 1, 1, 1, 1, 1, 1, 1, 1, 1, 1, 1, 1, 1, 1, 1, 1, 1, 1, 1, 1, 1, 1, 1, 1, 1, 1, 1, 1, 2, 2, 2, 2, 2, 2, 2, 2, 2, 2, 0, 0, 0, 0, 0, 0, 0, 0, 0, 0, 0, 0, 0, 0, 0, 0, 0, 0, 0, 0, 0, 0, 0, 0, 0, 0, 0, 0, 0, 0, 0, 0, 0, 0, 0, 0, 0, 0, 0, 0, 0, 0])
_uv = me_cube_004.uv_layers.new(name='UVMap')
_uv.uv.foreach_set('vector', [0.375, 0.0, 0.625, 0.0, 0.625, 0.25, 0.375, 0.25, 0.375, 0.25, 0.625, 0.25, 0.625, 0.5, 0.375, 0.5, 0.375, 0.5, 0.625, 0.5, 0.625, 0.75, 0.375, 0.75, 0.375, 0.75, 0.625, 0.75, 0.625, 1.0, 0.375, 1.0, 0.125, 0.5, 0.375, 0.5, 0.375, 0.75, 0.125, 0.75, 0.625, 0.5, 0.875, 0.5, 0.875, 0.75, 0.625, 0.75, 0.6017, 0.2241, 0.625, 0.2259, 0.625, 0.2259, 0.6017, 0.2241, 0.375, 0.7734, 0.4734, 0.773, 0.4734, 0.977, 0.375, 0.9766, 0.375, 0.02434, 0.4734, 0.02387, 0.5065, 0.2264, 0.375, 0.2258, 0.6017, 0.9748, 0.6017, 0.7752, 0.6017, 0.7752, 0.6017, 0.9748, 0.625, 0.5241, 0.6485, 0.5, 0.8515, 0.5, 0.875, 0.5241, 0.875, 0.7256, 0.8515, 0.75, 0.6485, 0.75, 0.625, 0.7256, 0.375, 0.2734, 0.5065, 0.2729, 0.5065, 0.4771, 0.375, 0.4766, 0.5065, 0.5236, 0.5785, 0.5277, 0.5785, 0.722, 0.4734, 0.7261, 0.4734, 0.773, 0.5785, 0.7769, 0.5785, 0.9731, 0.4734, 0.977, 0.4734, 0.02387, 0.5785, 0.028, 0.5785, 0.2223, 0.5065, 0.2264, 0.6017, 0.02622, 0.625, 0.02443, 0.625, 0.2259, 0.6017, 0.2241, 0.5065, 0.2729, 0.5785, 0.2769, 0.5785, 0.4731, 0.5065, 0.4771, 0.125, 0.5242, 0.1484, 0.5, 0.3516, 0.5, 0.375, 0.5242, 0.375, 0.7257, 0.3516, 0.75, 0.1484, 0.75, 0.125, 0.7257, 0.375, 0.5242, 0.5065, 0.5236, 0.4734, 0.7261, 0.375, 0.7257, 0.5065, 0.5236, 0.375, 0.5242, 0.375, 0.4766, 0.5065, 0.4771, 0.8515, 0.75, 0.875, 0.7256, 0.875, 0.7256, 0.8515, 0.75, 0.4734, 0.773, 0.375, 0.7734, 0.375, 0.7257, 0.4734, 0.7261, 0.5065, 0.2729, 0.375, 0.2734, 0.375, 0.2258, 0.5065, 0.2264, 0.6017, 0.5259, 0.5785, 0.5277, 0.5785, 0.4731, 0.6017, 0.4748, 0.4733, 0.0, 0.5785, 0.0, 0.5785, 0.028, 0.4734, 0.02387, 0.6017, 0.7752, 0.5785, 0.7769, 0.5785, 0.722, 0.6017, 0.7238, 0.6017, 0.2752, 0.5785, 0.2769, 0.5785, 0.2223, 0.6017, 0.2241, 0.5785, 0.5277, 0.5065, 0.5236, 0.5065, 0.4771, 0.5785, 0.4731, 0.5785, 0.7769, 0.4734, 0.773, 0.4734, 0.7261, 0.5785, 0.722, 0.5785, 0.2769, 0.5065, 0.2729, 0.5065, 0.2264, 0.5785, 0.2223, 0.375, 0.0, 0.4733, 0.0, 0.4734, 0.02387, 0.375, 0.02434, 0.6017, 0.5259, 0.625, 0.5241, 0.625, 0.7256, 0.6017, 0.7238, 0.5785, 0.5277, 0.6017, 0.5259, 0.6017, 0.7238, 0.5785, 0.722, 0.6017, 0.2752, 0.6017, 0.2241, 0.6017, 0.2241, 0.6017, 0.2752, 0.625, 0.7256, 0.6485, 0.75, 0.6485, 0.75, 0.625, 0.7256, 0.6017, 0.5259, 0.6017, 0.4748, 0.6017, 0.4748, 0.6017, 0.5259, 0.5785, 0.0, 0.6008, 0.0, 0.6017, 0.02622, 0.5785, 0.028, 0.5785, 0.028, 0.6017, 0.02622, 0.6017, 0.2241, 0.5785, 0.2223, 0.5785, 0.7769, 0.6017, 0.7752, 0.6017, 0.9748, 0.5785, 0.9731, 0.5785, 0.2769, 0.6017, 0.2752, 0.6017, 0.4748, 0.5785, 0.4731, 0.6017, 0.2752, 0.625, 0.2735, 0.625, 0.4765, 0.6017, 0.4748, 0.625, 0.2735, 0.6017, 0.2752, 0.6017, 0.2241, 0.625, 0.2259, 0.625, 0.5241, 0.6017, 0.5259, 0.6017, 0.4748, 0.625, 0.4765, 0.8515, 0.5, 0.6485, 0.5, 0.6485, 0.5, 0.8515, 0.5, 0.6017, 0.4748, 0.6017, 0.2752, 0.6017, 0.2752, 0.6017, 0.4748, 0.6485, 0.5, 0.625, 0.5241, 0.625, 0.5241, 0.6485, 0.5, 0.875, 0.5241, 0.8515, 0.5, 0.8515, 0.5, 0.875, 0.5241, 0.625, 0.5241, 0.6017, 0.5259, 0.6017, 0.5259, 0.625, 0.5241, 0.6017, 0.7752, 0.625, 0.7735, 0.625, 0.9765, 0.6017, 0.9748, 0.6008, 0.0, 0.6232, 0.0, 0.625, 0.02443, 0.6017, 0.02622, 0.625, 0.7735, 0.6017, 0.7752, 0.6017, 0.7238, 0.625, 0.7256, 0.6017, 0.7238, 0.625, 0.7256, 0.625, 0.7256, 0.6017, 0.7238, 0.6017, 0.02622, 0.6008, 0.0, 0.6008, 0.0, 0.6017, 0.02622, 0.625, 0.02443, 0.6017, 0.02622, 0.6017, 0.02622, 0.625, 0.02443, 0.6017, 0.7752, 0.6017, 0.7238, 0.6017, 0.7238, 0.6017, 0.7752, 0.6485, 0.75, 0.8515, 0.75, 0.8515, 0.75, 0.6485, 0.75, 0.625, 0.5241, 0.6017, 0.5259, 0.6017, 0.5259, 0.625, 0.5241, 0.875, 0.5241, 0.8515, 0.5, 0.8515, 0.5, 0.875, 0.5241, 0.6485, 0.5, 0.625, 0.5241, 0.625, 0.5241, 0.6485, 0.5, 0.6017, 0.4748, 0.6017, 0.2752, 0.6017, 0.2752, 0.6017, 0.4748, 0.8515, 0.5, 0.6485, 0.5, 0.6485, 0.5, 0.8515, 0.5, 0.6017, 0.5259, 0.6017, 0.4748, 0.6017, 0.4748, 0.6017, 0.5259, 0.6017, 0.2752, 0.6017, 0.2241, 0.6017, 0.2241, 0.6017, 0.2752, 0.6017, 0.2241, 0.625, 0.2259, 0.625, 0.2259, 0.6017, 0.2241, 0.0, 0.2914, 0.0, 0.7086, 0.08536, 0.9146, 0.2914, 1.0, 0.7086, 1.0, 0.9146, 0.9146, 1.0, 0.7086, 1.0, 0.2914, 0.9146, 0.08536, 0.7086, 0.0, 0.2914, 0.0, 0.08536, 0.08536, 0.0, 0.2914, 0.0, 0.7086, 0.08536, 0.9146, 0.2914, 1.0, 0.6986, 1.0, 0.7103, 0.9993, 0.9146, 0.9146, 1.0, 0.7086, 1.0, 0.2914, 0.9146, 0.08536, 0.7086, 0.0, 0.2914, 0.0, 0.08536, 0.08536, 0.0, 0.2914, 0.0, 0.7086, 0.08536, 0.9146, 0.2914, 1.0, 0.665, 1.0, 0.7161, 0.9969, 0.9146, 0.9146, 1.0, 0.7086, 1.0, 0.2914, 0.9146, 0.08536, 0.7086, 0.0, 0.2914, 0.0, 0.08536, 0.08536, 0.0, 0.2914, 0.0, 0.7086, 0.08536, 0.9146, 0.2914, 1.0, 0.6314, 1.0, 0.7219, 0.9945, 0.9146, 0.9146, 1.0, 0.7086, 1.0, 0.2914, 0.9146, 0.08536, 0.7086, 0.0, 0.2914, 0.0, 0.08536, 0.08536, 0.0, 0.2914, 0.0, 0.7086, 0.08536, 0.9146, 0.2914, 1.0, 0.5978, 1.0, 0.7278, 0.992, 0.9146, 0.9146, 1.0, 0.7086, 1.0, 0.2914, 0.9146, 0.08536, 0.7086, 0.0, 0.2914, 0.0, 0.08536, 0.08536, 0.0, 0.2914, 0.0, 0.7086, 0.08536, 0.9146, 0.2914, 1.0, 0.5642, 1.0, 0.7336, 0.9896, 0.9146, 0.9146, 1.0, 0.7086, 1.0, 0.2914, 0.9146, 0.08536, 0.7086, 0.0, 0.2914, 0.0, 0.08536, 0.08536, 0.0, 0.2914, 0.0, 0.7086, 0.08536, 0.9146, 0.2914, 1.0, 0.5305, 1.0, 0.7394, 0.9872, 0.9146, 0.9146, 1.0, 0.7086, 1.0, 0.2914, 0.9146, 0.08536, 0.7086, 0.0, 0.2914, 0.0, 0.08536, 0.08536, 0.0, 0.2914, 0.08536, 0.08536, 0.2914, 0.0, 0.7086, 0.0, 0.9146, 0.08536, 1.0, 0.2914, 1.0, 0.7086, 0.9146, 0.9146, 0.7086, 1.0, 0.2914, 1.0, 0.08536, 0.9146, 0.0, 0.7086, 0.0, 0.2914, 0.08536, 0.08536, 0.2914, 0.0, 0.7086, 0.0, 0.9146, 0.08536, 1.0, 0.2914, 1.0, 0.7086, 0.9146, 0.9146, 0.7103, 0.9993, 0.6986, 1.0, 0.2914, 1.0, 0.08536, 0.9146, 0.0, 0.7086, 0.0, 0.2914, 0.08536, 0.08536, 0.2914, 0.0, 0.7086, 0.0, 0.9146, 0.08536, 1.0, 0.2914, 1.0, 0.7086, 0.9146, 0.9146, 0.7161, 0.9969, 0.665, 1.0, 0.2914, 1.0, 0.08536, 0.9146, 0.0, 0.7086, 0.0, 0.2914, 0.08536, 0.08536, 0.2914, 0.0, 0.7086, 0.0, 0.9146, 0.08536, 1.0, 0.2914, 1.0, 0.7086, 0.9146, 0.9146, 0.722, 0.9945, 0.6314, 1.0, 0.2914, 1.0, 0.08536, 0.9146, 0.0, 0.7086, 0.0, 0.2914, 0.08536, 0.08536, 0.2914, 0.0, 0.7086, 0.0, 0.9146, 0.08536, 1.0, 0.2914, 1.0, 0.7086, 0.9146, 0.9146, 0.7278, 0.992, 0.5978, 1.0, 0.2914, 1.0, 0.08536, 0.9146, 0.0, 0.7086, 0.0, 0.2914, 0.08536, 0.08536, 0.2914, 0.0, 0.7086, 0.0, 0.9146, 0.08536, 1.0, 0.2914, 1.0, 0.7086, 0.9146, 0.9146, 0.7336, 0.9896, 0.5641, 1.0, 0.2914, 1.0, 0.08536, 0.9146, 0.0, 0.7086, 0.0, 0.2914, 0.08536, 0.08536, 0.2914, 0.0, 0.7086, 0.0, 0.9146, 0.08536, 1.0, 0.2914, 1.0, 0.7086, 0.9146, 0.9146, 0.7394, 0.9872, 0.5305, 1.0, 0.2914, 1.0, 0.08536, 0.9146, 0.0, 0.7086, 0.6668, 0.5693, 0.8332, 0.5693, 0.8332, 0.75, 0.6668, 0.75, 0.375, 0.2878, 0.4128, 0.25, 0.5832, 0.25, 0.625, 0.2918, 0.625, 0.4582, 0.5832, 0.5, 0.4128, 0.5, 0.375, 0.4622, 0.375, 0.7878, 0.4128, 0.75, 0.5832, 0.75, 0.625, 0.7918, 0.625, 0.9582, 0.5832, 1.0, 0.4128, 1.0, 0.375, 0.9622, 0.4128, 0.5693, 0.5832, 0.5693, 0.5832, 0.75, 0.4128, 0.75, 0.625, 0.2339, 0.625, 0.25, 0.5832, 0.25, 0.5832, 0.2339, 0.6668, 0.5693, 0.6668, 0.75, 0.5832, 0.75, 0.5832, 0.5693, 0.4128, 0.2339, 0.5832, 0.2339, 0.5832, 0.25, 0.4128, 0.25, 0.1628, 0.5693, 0.1628, 0.75, 0.125, 0.75, 0.125, 0.5698, 0.3372, 0.5161, 0.3372, 0.5, 0.4128, 0.5, 0.4128, 0.5161, 0.1628, 0.5693, 0.3372, 0.5693, 0.3372, 0.75, 0.1628, 0.75, 0.1628, 0.5, 0.3372, 0.5, 0.3372, 0.5161, 0.1628, 0.5161, 0.3372, 0.5693, 0.3372, 0.5161, 0.4128, 0.5161, 0.4128, 0.5217, 0.386, 0.5221, 0.3747, 0.5235, 0.4071, 0.5241, 0.4128, 0.5241, 0.4128, 0.5284, 0.3869, 0.5288, 0.3756, 0.5302, 0.408, 0.5308, 0.4128, 0.5308, 0.4128, 0.5352, 0.3879, 0.5356, 0.3765, 0.5369, 0.4089, 0.5376, 0.4128, 0.5376, 0.4128, 0.5419, 0.3888, 0.5423, 0.3774, 0.5437, 0.4098, 0.5443, 0.4128, 0.5443, 0.4128, 0.5487, 0.3897, 0.5491, 0.3783, 0.5504, 0.4107, 0.5511, 0.4128, 0.5511, 0.4128, 0.5554, 0.3906, 0.5558, 0.3792, 0.5571, 0.4117, 0.5578, 0.4128, 0.5578, 0.4128, 0.5622, 0.3915, 0.5625, 0.3802, 0.5639, 0.4126, 0.5645, 0.4128, 0.5645, 0.4128, 0.5693, 0.1628, 0.5, 0.1628, 0.5161, 0.125, 0.5168, 0.125, 0.5007, 0.4128, 0.1807, 0.5832, 0.1807, 0.5832, 0.1854, 0.5504, 0.1852, 0.4575, 0.1852, 0.4128, 0.1855, 0.6668, 0.5, 0.6668, 0.5161, 0.5832, 0.5161, 0.5832, 0.5, 0.625, 0.1807, 0.625, 0.2339, 0.5832, 0.2339, 0.5832, 0.2294, 0.6061, 0.2293, 0.6223, 0.2287, 0.6166, 0.2273, 0.5948, 0.2265, 0.5832, 0.2264, 0.5832, 0.2225, 0.6065, 0.2225, 0.6226, 0.2219, 0.6226, 0.2218, 0.617, 0.2205, 0.5952, 0.2197, 0.5832, 0.2196, 0.5832, 0.2157, 0.607, 0.2156, 0.6226, 0.215, 0.6226, 0.2149, 0.6175, 0.2136, 0.5957, 0.2129, 0.5832, 0.2128, 0.5832, 0.2089, 0.6074, 0.2088, 0.6226, 0.2082, 0.6226, 0.2079, 0.618, 0.2068, 0.5961, 0.206, 0.5832, 0.2059, 0.5832, 0.2021, 0.6079, 0.202, 0.6226, 0.2014, 0.6226, 0.2009, 0.6184, 0.1999, 0.5966, 0.1992, 0.5832, 0.1991, 0.5832, 0.1952, 0.6083, 0.1951, 0.6226, 0.1945, 0.6226, 0.194, 0.6189, 0.1931, 0.597, 0.1924, 0.5832, 0.1923, 0.5832, 0.1884, 0.6088, 0.1883, 0.6226, 0.1877, 0.6226, 0.187, 0.6193, 0.1862, 0.5975, 0.1855, 0.5832, 0.1854, 0.5832, 0.1807, 0.4128, 0.5, 0.5832, 0.5, 0.5832, 0.5161, 0.4128, 0.5161, 0.6668, 0.5, 0.8332, 0.5, 0.8332, 0.5161, 0.6668, 0.5161, 0.625, 0.0, 0.625, 0.1807, 0.5832, 0.1807, 0.5832, 0.0, 0.4128, 0.0, 0.5832, 0.0, 0.5832, 0.1807, 0.4128, 0.1807, 0.3372, 0.75, 0.3372, 0.5693, 0.4128, 0.5693, 0.4128, 0.75, 0.1628, 0.5161, 0.3372, 0.5161, 0.3372, 0.5693, 0.1628, 0.5693, 0.1628, 0.5161, 0.1628, 0.5693, 0.125, 0.5698, 0.125, 0.5651, 0.1251, 0.5651, 0.1413, 0.5642, 0.1357, 0.5629, 0.125, 0.5627, 0.125, 0.5583, 0.1256, 0.5583, 0.1418, 0.5574, 0.1361, 0.5562, 0.125, 0.556, 0.125, 0.5516, 0.126, 0.5516, 0.1423, 0.5507, 0.1366, 0.5494, 0.125, 0.5492, 0.125, 0.5449, 0.1265, 0.5449, 0.1427, 0.544, 0.137, 0.5427, 0.125, 0.5425, 0.125, 0.5382, 0.127, 0.5381, 0.1432, 0.5373, 0.1375, 0.536, 0.125, 0.5358, 0.125, 0.5315, 0.1274, 0.5314, 0.1436, 0.5305, 0.1379, 0.5292, 0.125, 0.529, 0.125, 0.5247, 0.1279, 0.5247, 0.1441, 0.5238, 0.1384, 0.5225, 0.125, 0.5223, 0.125, 0.5168, 0.6668, 0.5161, 0.6668, 0.5693, 0.5832, 0.5693, 0.5832, 0.5646, 0.6118, 0.5645, 0.6554, 0.5638, 0.662, 0.563, 0.662, 0.5623, 0.6344, 0.5617, 0.5832, 0.5616, 0.5832, 0.5577, 0.6109, 0.5576, 0.6545, 0.5569, 0.662, 0.556, 0.662, 0.5555, 0.6335, 0.5549, 0.5832, 0.5548, 0.5832, 0.5509, 0.6099, 0.5508, 0.6536, 0.5501, 0.662, 0.5491, 0.662, 0.5486, 0.6325, 0.548, 0.5832, 0.5479, 0.5832, 0.5441, 0.609, 0.544, 0.6527, 0.5432, 0.662, 0.5421, 0.662, 0.5418, 0.6316, 0.5412, 0.5832, 0.5411, 0.5832, 0.5372, 0.6081, 0.5371, 0.6518, 0.5364, 0.662, 0.5351, 0.662, 0.535, 0.6307, 0.5344, 0.5832, 0.5343, 0.5832, 0.5304, 0.6072, 0.5303, 0.6509, 0.5295, 0.662, 0.5282, 0.662, 0.5281, 0.6298, 0.5275, 0.5832, 0.5275, 0.5832, 0.5236, 0.6063, 0.5235, 0.6499, 0.5227, 0.6613, 0.5213, 0.6289, 0.5207, 0.5832, 0.5206, 0.5832, 0.5161, 0.4128, 0.5161, 0.5832, 0.5161, 0.5832, 0.5206, 0.5613, 0.5206, 0.4683, 0.5209, 0.4213, 0.5214, 0.4128, 0.5217, 0.6668, 0.5161, 0.8332, 0.5161, 0.8332, 0.5693, 0.6668, 0.5693, 1.0, 0.7086, 1.0, 0.7086, 0.9146, 0.9146, 0.9146, 0.9146, 0.9582, 0.8095, 0.5642, 1.0, 0.2914, 1.0, 0.2914, 1.0, 0.0, 0.7086, 0.0, 0.7086, 0.08536, 0.9146, 0.08536, 0.9146, 0.06363, 0.8622, 0.7394, 0.9872, 0.9146, 0.9146, 0.9146, 0.9146, 0.2914, 0.0, 0.2914, 0.0, 0.08536, 0.08536, 0.08536, 0.08536, 0.08536, 0.08536, 0.08536, 0.08536, 0.2914, 0.0, 0.2914, 0.0, 1.0, 0.7086, 1.0, 0.7086, 0.9146, 0.9146, 0.9146, 0.9146, 0.9617, 0.8011, 0.0, 0.7086, 0.0, 0.7086, 0.0, 0.2914, 0.0, 0.2914, 0.6986, 1.0, 0.2914, 1.0, 0.2914, 1.0, 0.08536, 0.9146, 0.08536, 0.9146, 0.2914, 1.0, 0.2914, 1.0, 0.0, 0.7086, 0.0, 0.7086, 0.08536, 0.9146, 0.08536, 0.9146, 0.06031, 0.8542, 1.0, 0.2914, 1.0, 0.2914, 1.0, 0.7086, 1.0, 0.7086, 0.0, 0.2914, 0.0, 0.2914, 0.0, 0.7086, 0.0, 0.7086, 0.2914, 1.0, 0.2914, 1.0, 0.08536, 0.9146, 0.08536, 0.9146, 0.2914, 0.0, 0.2914, 0.0, 0.08536, 0.08536, 0.08536, 0.08536, 0.9146, 0.9146, 0.9146, 0.9146, 0.7103, 0.9993, 0.9146, 0.9146, 0.9146, 0.9146, 1.0, 0.7086, 1.0, 0.7086, 0.9617, 0.8011, 0.08536, 0.9146, 0.08536, 0.9146, 0.0, 0.7086, 0.0, 0.7086, 0.06446, 0.8642, 0.9146, 0.08536, 0.9146, 0.08536, 1.0, 0.2914, 1.0, 0.2914, 0.0, 0.2914, 0.0, 0.2914, 0.0, 0.7086, 0.0, 0.7086, 0.2914, 0.0, 0.2914, 0.0, 0.7086, 0.0, 0.7086, 0.0, 0.08536, 0.08536, 0.08536, 0.08536, 0.0, 0.2914, 0.0, 0.2914, 0.08423, 0.08807, 0.2914, 0.0, 0.2914, 0.0, 0.08536, 0.08536, 0.08536, 0.08536, 0.7086, 0.0, 0.7086, 0.0, 0.2914, 0.0, 0.2914, 0.0, 0.08536, 0.08536, 0.08536, 0.08536, 0.2914, 0.0, 0.2914, 0.0, 0.2914, 0.0, 0.2914, 0.0, 0.7086, 0.0, 0.7086, 0.0, 0.2914, 1.0, 0.2914, 1.0, 0.665, 1.0, 0.2914, 0.0, 0.2914, 0.0, 0.08536, 0.08536, 0.08536, 0.08536, 1.0, 0.7086, 1.0, 0.7086, 1.0, 0.2914, 1.0, 0.2914, 1.0, 0.2914, 1.0, 0.2914, 0.9146, 0.08536, 0.9146, 0.08536, 0.08536, 0.08536, 0.08536, 0.08536, 0.2914, 0.0, 0.2914, 0.0, 0.7086, 0.0, 0.7086, 0.0, 0.9146, 0.08536, 0.9146, 0.08536, 0.8178, 0.04526, 1.0, 0.7086, 1.0, 0.7086, 1.0, 0.2914, 1.0, 0.2914, 0.2914, 0.0, 0.2914, 0.0, 0.7086, 0.0, 0.7086, 0.0, 1.0, 0.2914, 1.0, 0.2914, 1.0, 0.7086, 1.0, 0.7086, 1.0, 0.7086, 1.0, 0.7086, 0.9146, 0.9146, 0.9146, 0.9146, 0.9626, 0.799, 0.4128, 0.1878, 0.424, 0.1882, 0.4711, 0.1885, 0.564, 0.1885, 0.5832, 0.1884, 0.5832, 0.1923, 0.55, 0.192, 0.457, 0.192, 0.4128, 0.1922, 0.4128, 0.1946, 0.4236, 0.1949, 0.4706, 0.1952, 0.5636, 0.1953, 0.5832, 0.1952, 0.5832, 0.1991, 0.5495, 0.1989, 0.4566, 0.1987, 0.4128, 0.1989, 0.4128, 0.2013, 0.4231, 0.2017, 0.4702, 0.202, 0.5631, 0.2022, 0.5832, 0.2021, 0.5832, 0.2059, 0.549, 0.2057, 0.4561, 0.2055, 0.4128, 0.2057, 0.4128, 0.2081, 0.4226, 0.2084, 0.4697, 0.2088, 0.5627, 0.209, 0.5832, 0.2089, 0.5832, 0.2128, 0.5486, 0.2125, 0.4556, 0.2123, 0.4128, 0.2124, 0.4128, 0.2148, 0.4222, 0.2151, 0.4693, 0.2155, 0.5622, 0.2158, 0.5832, 0.2157, 0.5832, 0.2196, 0.5481, 0.2193, 0.4552, 0.219, 0.4128, 0.2192, 0.4128, 0.2216, 0.4217, 0.2219, 0.4688, 0.2223, 0.5618, 0.2226, 0.5832, 0.2225, 0.5832, 0.2264, 0.5477, 0.2261, 0.4547, 0.2258, 0.4128, 0.2259, 0.4128, 0.2283, 0.4213, 0.2286, 0.4683, 0.2291, 0.5613, 0.2294, 0.5832, 0.2294, 0.5832, 0.2339, 0.4128, 0.2339, 0.08536, 0.08536, 0.08536, 0.08536, 0.2914, 0.0, 0.2914, 0.0, 0.0, 0.7086, 0.0, 0.7086, 0.08536, 0.9146, 0.08536, 0.9146, 0.06197, 0.8582, 1.0, 0.7086, 1.0, 0.7086, 0.9146, 0.9146, 0.9146, 0.9146, 0.9634, 0.7969, 0.9146, 0.08536, 0.9146, 0.08536, 1.0, 0.2914, 1.0, 0.2914, 0.9146, 0.08536, 0.9146, 0.08536, 0.7086, 0.0, 0.7086, 0.0, 0.8092, 0.04168, 0.2914, 0.0, 0.2914, 0.0, 0.08536, 0.08536, 0.08536, 0.08536, 1.0, 0.2914, 1.0, 0.2914, 0.9146, 0.08536, 0.9146, 0.08536, 0.9146, 0.9146, 0.9146, 0.9146, 1.0, 0.7086, 1.0, 0.7086, 0.9599, 0.8053, 1.0, 0.2914, 1.0, 0.2914, 0.9146, 0.08536, 0.9146, 0.08536, 0.08536, 0.9146, 0.08536, 0.9146, 0.2914, 1.0, 0.2914, 1.0, 0.9146, 0.9146, 0.9146, 0.9146, 1.0, 0.7086, 1.0, 0.7086, 0.9608, 0.8032, 1.0, 0.2914, 1.0, 0.2914, 1.0, 0.7086, 1.0, 0.7086, 0.2914, 0.0, 0.2914, 0.0, 0.08536, 0.08536, 0.08536, 0.08536, 0.9146, 0.08536, 0.9146, 0.08536, 1.0, 0.2914, 1.0, 0.2914, 0.9146, 0.9146, 0.9146, 0.9146, 0.7161, 0.9969, 0.9146, 0.9146, 0.9146, 0.9146, 0.7219, 0.9945, 0.7086, 0.0, 0.7086, 0.0, 0.9146, 0.08536, 0.9146, 0.08536, 0.8351, 0.05242, 0.9146, 0.9146, 0.9146, 0.9146, 0.7394, 0.9872, 0.0, 0.7086, 0.0, 0.7086, 0.08536, 0.9146, 0.08536, 0.9146, 0.06446, 0.8642, 0.0, 0.7086, 0.0, 0.7086, 0.0, 0.2914, 0.0, 0.2914, 1.0, 0.7086, 1.0, 0.7086, 0.9146, 0.9146, 0.9146, 0.9146, 0.9591, 0.8074, 0.665, 1.0, 0.2914, 1.0, 0.2914, 1.0, 0.9146, 0.08536, 0.9146, 0.08536, 1.0, 0.2914, 1.0, 0.2914, 0.7086, 0.0, 0.7086, 0.0, 0.2914, 0.0, 0.2914, 0.0, 0.722, 0.9945, 0.9146, 0.9146, 0.9146, 0.9146, 0.08536, 0.08536, 0.08536, 0.08536, 0.2914, 0.0, 0.2914, 0.0, 0.6314, 1.0, 0.2914, 1.0, 0.2914, 1.0, 1.0, 0.7086, 1.0, 0.7086, 1.0, 0.2914, 1.0, 0.2914, 0.0, 0.2914, 0.0, 0.2914, 0.08536, 0.08536, 0.08536, 0.08536, 0.08161, 0.0944, 0.0, 0.7086, 0.0, 0.7086, 0.0, 0.2914, 0.0, 0.2914, 0.08536, 0.08536, 0.08536, 0.08536, 0.0, 0.2914, 0.0, 0.2914, 0.08248, 0.09229, 0.08536, 0.08536, 0.08536, 0.08536, 0.0, 0.2914, 0.0, 0.2914, 0.0851, 0.08596, 0.9146, 0.9146, 0.9146, 0.9146, 1.0, 0.7086, 1.0, 0.7086, 0.9591, 0.8074, 0.0, 0.7086, 0.0, 0.7086, 0.0, 0.2914, 0.0, 0.2914, 0.9146, 0.08536, 0.9146, 0.08536, 1.0, 0.2914, 1.0, 0.2914, 0.2914, 1.0, 0.2914, 1.0, 0.5305, 1.0, 0.0, 0.2914, 0.0, 0.2914, 0.08536, 0.08536, 0.08536, 0.08536, 0.07986, 0.09862, 0.9146, 0.9146, 0.9146, 0.9146, 1.0, 0.7086, 1.0, 0.7086, 0.9582, 0.8095, 0.0, 0.2914, 0.0, 0.2914, 0.08536, 0.08536, 0.08536, 0.08536, 0.08423, 0.08807, 0.2914, 1.0, 0.2914, 1.0, 0.08536, 0.9146, 0.08536, 0.9146, 0.7336, 0.9896, 0.9146, 0.9146, 0.9146, 0.9146, 0.0, 0.7086, 0.0, 0.7086, 0.08536, 0.9146, 0.08536, 0.9146, 0.06114, 0.8562, 0.7086, 0.0, 0.7086, 0.0, 0.2914, 0.0, 0.2914, 0.0, 0.7086, 0.0, 0.7086, 0.0, 0.2914, 0.0, 0.2914, 0.0, 1.0, 0.2914, 1.0, 0.2914, 1.0, 0.7086, 1.0, 0.7086, 0.9146, 0.08536, 0.9146, 0.08536, 0.7086, 0.0, 0.7086, 0.0, 0.8222, 0.04705, 1.0, 0.7086, 1.0, 0.7086, 0.9146, 0.9146, 0.9146, 0.9146, 0.9608, 0.8032, 1.0, 0.2914, 1.0, 0.2914, 0.9146, 0.08536, 0.9146, 0.08536, 0.08536, 0.9146, 0.08536, 0.9146, 0.0, 0.7086, 0.0, 0.7086, 0.0628, 0.8602, 0.2914, 1.0, 0.2914, 1.0, 0.6314, 1.0, 0.2914, 0.0, 0.2914, 0.0, 0.7086, 0.0, 0.7086, 0.0, 0.08536, 0.9146, 0.08536, 0.9146, 0.2914, 1.0, 0.2914, 1.0, 0.08536, 0.9146, 0.08536, 0.9146, 0.2914, 1.0, 0.2914, 1.0, 0.2914, 1.0, 0.2914, 1.0, 0.08536, 0.9146, 0.08536, 0.9146, 0.2914, 1.0, 0.2914, 1.0, 0.08536, 0.9146, 0.08536, 0.9146, 0.0, 0.7086, 0.0, 0.7086, 0.0, 0.2914, 0.0, 0.2914, 0.0, 0.7086, 0.0, 0.7086, 0.0, 0.2914, 0.0, 0.2914, 0.7103, 0.9993, 0.9146, 0.9146, 0.9146, 0.9146, 0.08536, 0.9146, 0.08536, 0.9146, 0.0, 0.7086, 0.0, 0.7086, 0.06031, 0.8542, 0.08536, 0.9146, 0.08536, 0.9146, 0.0, 0.7086, 0.0, 0.7086, 0.06363, 0.8622, 0.9146, 0.9146, 0.9146, 0.9146, 1.0, 0.7086, 1.0, 0.7086, 0.9626, 0.799, 0.0, 0.2914, 0.0, 0.2914, 0.08536, 0.08536, 0.08536, 0.08536, 0.0851, 0.08596, 0.9146, 0.08536, 0.9146, 0.08536, 0.7086, 0.0, 0.7086, 0.0, 0.8265, 0.04884, 0.0, 0.7086, 0.0, 0.7086, 0.0, 0.2914, 0.0, 0.2914, 0.2914, 0.0, 0.2914, 0.0, 0.7086, 0.0, 0.7086, 0.0, 0.9146, 0.9146, 0.9146, 0.9146, 1.0, 0.7086, 1.0, 0.7086, 0.9634, 0.7969, 0.08536, 0.9146, 0.08536, 0.9146, 0.2914, 1.0, 0.2914, 1.0, 1.0, 0.7086, 1.0, 0.7086, 1.0, 0.2914, 1.0, 0.2914, 0.08536, 0.08536, 0.08536, 0.08536, 0.0, 0.2914, 0.0, 0.2914, 0.08074, 0.09651, 0.9146, 0.9146, 0.9146, 0.9146, 0.7336, 0.9896, 0.08536, 0.08536, 0.08536, 0.08536, 0.0, 0.2914, 0.0, 0.2914, 0.08161, 0.0944, 1.0, 0.7086, 1.0, 0.7086, 1.0, 0.2914, 1.0, 0.2914, 0.9146, 0.08536, 0.9146, 0.08536, 0.7086, 0.0, 0.7086, 0.0, 0.8308, 0.05063, 0.7086, 0.0, 0.7086, 0.0, 0.9146, 0.08536, 0.9146, 0.08536, 0.8092, 0.04168, 1.0, 0.2914, 1.0, 0.2914, 0.9146, 0.08536, 0.9146, 0.08536, 1.0, 0.2914, 1.0, 0.2914, 1.0, 0.7086, 1.0, 0.7086, 0.9146, 0.9146, 0.9146, 0.9146, 0.7086, 1.0, 0.7086, 1.0, 0.08536, 0.08536, 0.08536, 0.08536, 0.0, 0.2914, 0.0, 0.2914, 0.08336, 0.09018, 0.7161, 0.9969, 0.9146, 0.9146, 0.9146, 0.9146, 0.0, 0.2914, 0.0, 0.2914, 0.08536, 0.08536, 0.08536, 0.08536, 0.08248, 0.09229, 0.7086, 0.0, 0.7086, 0.0, 0.9146, 0.08536, 0.9146, 0.08536, 0.8308, 0.05063, 0.2914, 1.0, 0.2914, 1.0, 0.08536, 0.9146, 0.08536, 0.9146, 0.9146, 0.08536, 0.9146, 0.08536, 0.7086, 0.0, 0.7086, 0.0, 0.8351, 0.05242, 1.0, 0.7086, 1.0, 0.7086, 0.9146, 0.9146, 0.9146, 0.9146, 0.9599, 0.8053, 1.0, 0.2914, 1.0, 0.2914, 0.9146, 0.08536, 0.9146, 0.08536, 0.08536, 0.9146, 0.08536, 0.9146, 0.0, 0.7086, 0.0, 0.7086, 0.05948, 0.8522, 0.08536, 0.9146, 0.08536, 0.9146, 0.2914, 1.0, 0.2914, 1.0, 0.08536, 0.9146, 0.08536, 0.9146, 0.2914, 1.0, 0.2914, 1.0, 0.2914, 1.0, 0.2914, 1.0, 0.5978, 1.0, 0.08536, 0.9146, 0.08536, 0.9146, 0.0, 0.7086, 0.0, 0.7086, 0.06197, 0.8582, 0.08536, 0.08536, 0.08536, 0.08536, 0.2914, 0.0, 0.2914, 0.0, 0.2914, 1.0, 0.2914, 1.0, 0.08536, 0.9146, 0.08536, 0.9146, 0.0, 0.7086, 0.0, 0.7086, 0.08536, 0.9146, 0.08536, 0.9146, 0.0628, 0.8602, 0.2914, 0.0, 0.2914, 0.0, 0.08536, 0.08536, 0.08536, 0.08536, 0.9146, 0.08536, 0.9146, 0.08536, 1.0, 0.2914, 1.0, 0.2914, 0.2914, 1.0, 0.2914, 1.0, 0.7086, 1.0, 0.7086, 1.0, 0.0, 0.2914, 0.0, 0.2914, 0.0, 0.7086, 0.0, 0.7086, 1.0, 0.2914, 1.0, 0.2914, 1.0, 0.7086, 1.0, 0.7086, 1.0, 0.2914, 1.0, 0.2914, 1.0, 0.7086, 1.0, 0.7086, 0.9146, 0.08536, 0.9146, 0.08536, 0.7086, 0.0, 0.7086, 0.0, 0.8135, 0.04347, 0.7086, 0.0, 0.7086, 0.0, 0.9146, 0.08536, 0.9146, 0.08536, 0.8222, 0.04705, 0.7086, 1.0, 0.7086, 1.0, 0.2914, 1.0, 0.2914, 1.0, 0.7086, 0.0, 0.7086, 0.0, 0.2914, 0.0, 0.2914, 0.0, 1.0, 0.7086, 1.0, 0.7086, 1.0, 0.2914, 1.0, 0.2914, 0.0, 0.2914, 0.0, 0.2914, 0.08536, 0.08536, 0.08536, 0.08536, 0.08336, 0.09018, 0.9146, 0.08536, 0.9146, 0.08536, 0.7086, 0.0, 0.7086, 0.0, 0.8178, 0.04526, 0.7278, 0.992, 0.9146, 0.9146, 0.9146, 0.9146, 0.08536, 0.08536, 0.08536, 0.08536, 0.2914, 0.0, 0.2914, 0.0, 0.7086, 0.0, 0.7086, 0.0, 0.9146, 0.08536, 0.9146, 0.08536, 0.8265, 0.04884, 0.7086, 1.0, 0.7086, 1.0, 0.9146, 0.9146, 0.9146, 0.9146, 0.2914, 0.0, 0.2914, 0.0, 0.7086, 0.0, 0.7086, 0.0, 0.0, 0.2914, 0.0, 0.2914, 0.0, 0.7086, 0.0, 0.7086, 0.0, 0.2914, 0.0, 0.2914, 0.08536, 0.08536, 0.08536, 0.08536, 0.08074, 0.09651, 0.7086, 0.0, 0.7086, 0.0, 0.2914, 0.0, 0.2914, 0.0, 1.0, 0.2914, 1.0, 0.2914, 0.9146, 0.08536, 0.9146, 0.08536, 0.5305, 1.0, 0.2914, 1.0, 0.2914, 1.0, 0.0, 0.2914, 0.0, 0.2914, 0.0, 0.7086, 0.0, 0.7086, 0.08536, 0.9146, 0.08536, 0.9146, 0.0, 0.7086, 0.0, 0.7086, 0.06114, 0.8562, 0.2914, 0.0, 0.2914, 0.0, 0.7086, 0.0, 0.7086, 0.0, 0.9146, 0.08536, 0.9146, 0.08536, 1.0, 0.2914, 1.0, 0.2914, 0.0, 0.7086, 0.0, 0.7086, 0.08536, 0.9146, 0.08536, 0.9146, 0.05948, 0.8522, 0.5978, 1.0, 0.2914, 1.0, 0.2914, 1.0, 0.7086, 0.0, 0.7086, 0.0, 0.2914, 0.0, 0.2914, 0.0, 0.08536, 0.08536, 0.08536, 0.08536, 0.0, 0.2914, 0.0, 0.2914, 0.07986, 0.09862, 0.2914, 1.0, 0.2914, 1.0, 0.6986, 1.0, 0.7086, 0.0, 0.7086, 0.0, 0.9146, 0.08536, 0.9146, 0.08536, 0.8135, 0.04347, 0.2914, 1.0, 0.2914, 1.0, 0.5641, 1.0, 0.2914, 1.0, 0.2914, 1.0, 0.08536, 0.9146, 0.08536, 0.9146, 0.4128, 0.5241, 0.4547, 0.5242, 0.5477, 0.5239, 0.5832, 0.5236, 0.5832, 0.5275, 0.5618, 0.5274, 0.4688, 0.5277, 0.4217, 0.5281, 0.4128, 0.5284, 0.4128, 0.5308, 0.4552, 0.531, 0.5481, 0.5307, 0.5832, 0.5304, 0.5832, 0.5343, 0.5622, 0.5342, 0.4693, 0.5345, 0.4222, 0.5349, 0.4128, 0.5352, 0.4128, 0.5376, 0.4556, 0.5377, 0.5486, 0.5375, 0.5832, 0.5372, 0.5832, 0.5411, 0.5627, 0.541, 0.4697, 0.5412, 0.4226, 0.5416, 0.4128, 0.5419, 0.4128, 0.5443, 0.4561, 0.5445, 0.549, 0.5443, 0.5832, 0.5441, 0.5832, 0.5479, 0.5631, 0.5478, 0.4702, 0.548, 0.4231, 0.5483, 0.4128, 0.5487, 0.4128, 0.5511, 0.4566, 0.5513, 0.5495, 0.5511, 0.5832, 0.5509, 0.5832, 0.5548, 0.5636, 0.5547, 0.4706, 0.5548, 0.4236, 0.5551, 0.4128, 0.5554, 0.4128, 0.5578, 0.457, 0.558, 0.55, 0.558, 0.5832, 0.5577, 0.5832, 0.5616, 0.564, 0.5615, 0.4711, 0.5615, 0.424, 0.5618, 0.4128, 0.5622, 0.4128, 0.5645, 0.4575, 0.5648, 0.5504, 0.5648, 0.5832, 0.5646, 0.5832, 0.5693, 0.4128, 0.5693, 0.9146, 0.9146, 0.9146, 0.9146, 0.7278, 0.992, 1.0, 0.7086, 1.0, 0.7086, 1.0, 0.2914, 1.0, 0.2914, 0.0, 0.2914, 0.0, 0.2914, 0.0, 0.7086, 0.0, 0.7086, 0.0, 0.2914, 0.0, 0.2914, 0.0, 0.7086, 0.0, 0.7086, 0.375, 0.0, 0.625, 0.0, 0.625, 0.25, 0.375, 0.25, 0.375, 0.25, 0.625, 0.25, 0.625, 0.5, 0.375, 0.5, 0.375, 0.5, 0.625, 0.5, 0.625, 0.75, 0.375, 0.75, 0.375, 0.75, 0.625, 0.75, 0.625, 1.0, 0.375, 1.0, 0.375, 0.75, 0.375, 1.0, 0.375, 1.0, 0.375, 0.75, 0.625, 0.5, 0.875, 0.5, 0.875, 0.75, 0.625, 0.75, 0.375, 0.5, 0.375, 0.75, 0.375, 0.75, 0.375, 0.5, 0.375, 0.25, 0.375, 0.5, 0.375, 0.5, 0.375, 0.25, 0.375, 0.0, 0.375, 0.25, 0.375, 0.25, 0.375, 0.0, 0.375, 0.5, 0.375, 0.75, 0.375, 0.75, 0.375, 0.5, 0.375, 0.5, 0.375, 0.75, 0.375, 0.75, 0.375, 0.5, 0.375, 0.0, 0.375, 0.25, 0.375, 0.25, 0.375, 0.0, 0.375, 0.25, 0.375, 0.5, 0.375, 0.5, 0.375, 0.25, 0.375, 0.75, 0.375, 1.0, 0.375, 1.0, 0.375, 0.75, 0.375, 0.5, 0.375, 0.75, 0.375, 0.75, 0.375, 0.5, 0.375, 0.0, 0.375, 0.25, 0.375, 0.25, 0.375, 0.0, 0.375, 0.75, 0.375, 1.0, 0.375, 1.0, 0.375, 0.75, 0.375, 0.25, 0.375, 0.5, 0.375, 0.5, 0.375, 0.25, 0.375, 0.0, 0.375, 0.25, 0.375, 0.25, 0.375, 0.0, 0.375, 0.0, 0.375, 0.25, 0.375, 0.25, 0.375, 0.0, 0.375, 0.75, 0.375, 1.0, 0.375, 1.0, 0.375, 0.75, 0.375, 0.25, 0.375, 0.5, 0.375, 0.5, 0.375, 0.25, 0.375, 0.75, 0.375, 1.0, 0.375, 1.0, 0.375, 0.75, 0.375, 0.75, 0.375, 1.0, 0.375, 1.0, 0.375, 0.75, 0.375, 0.25, 0.375, 0.5, 0.375, 0.5, 0.375, 0.25, 0.375, 0.5, 0.375, 0.75, 0.375, 0.75, 0.375, 0.5, 0.125, 0.5, 0.375, 0.5, 0.375, 0.75, 0.125, 0.75, 0.375, 0.25, 0.375, 0.5, 0.375, 0.5, 0.375, 0.25, 0.375, 0.5, 0.375, 0.75, 0.375, 0.75, 0.375, 0.5, 0.375, 0.0, 0.375, 0.25, 0.375, 0.25, 0.375, 0.0, 0.375, 0.0, 0.625, 0.0, 0.625, 0.25, 0.375, 0.25, 0.375, 0.25, 0.625, 0.25, 0.625, 0.5, 0.375, 0.5, 0.375, 0.5, 0.625, 0.5, 0.625, 0.75, 0.375, 0.75, 0.375, 0.75, 0.625, 0.75, 0.625, 1.0, 0.375, 1.0, 0.375, 0.75, 0.375, 1.0, 0.375, 1.0, 0.375, 0.75, 0.625, 0.5, 0.875, 0.5, 0.875, 0.75, 0.625, 0.75, 0.125, 0.5, 0.375, 0.5, 0.375, 0.75, 0.125, 0.75, 0.375, 0.25, 0.375, 0.5, 0.375, 0.5, 0.375, 0.25, 0.375, 0.0, 0.375, 0.25, 0.375, 0.25, 0.375, 0.0, 0.375, 0.5, 0.375, 0.75, 0.375, 0.75, 0.375, 0.5, 0.375, 0.0, 0.625, 0.0, 0.625, 0.25, 0.375, 0.25, 0.375, 0.25, 0.625, 0.25, 0.625, 0.5, 0.375, 0.5, 0.375, 0.5, 0.625, 0.5, 0.625, 0.75, 0.375, 0.75, 0.375, 0.75, 0.625, 0.75, 0.625, 1.0, 0.375, 1.0, 0.125, 0.5, 0.375, 0.5, 0.375, 0.75, 0.125, 0.75, 0.625, 0.5, 0.875, 0.5, 0.875, 0.75, 0.625, 0.75, 0.0, 0.0, 0.0, 0.0, 0.0, 0.0, 0.0, 0.0, 0.0, 0.0, 0.0, 0.0, 0.0, 0.0, 0.0, 0.0, 0.0, 0.0, 0.0, 0.0, 0.0, 0.0, 0.0, 0.0, 0.0, 0.0, 0.0, 0.0, 0.0, 0.0, 0.0, 0.0, 0.0, 0.0, 0.0, 0.0, 0.0, 0.0, 0.0, 0.0, 0.0, 0.0, 0.0, 0.0, 0.0, 0.0, 0.0, 0.0, 0.0, 0.0, 0.0, 0.0, 0.0, 0.0, 0.0, 0.0, 0.0, 0.0, 0.0, 0.0, 0.0, 0.0, 0.0, 0.0, 0.0, 0.0, 0.0, 0.0, 0.0, 0.0, 0.0, 0.0, 0.0, 0.0, 0.0, 0.0, 0.0, 0.0, 0.0, 0.0, 0.0, 0.0, 0.0, 0.0, 0.0, 0.0, 0.0, 0.0, 0.0, 0.0, 0.0, 0.0, 0.0, 0.0, 0.0, 0.0, 0.0, 0.0, 0.0, 0.0, 0.0, 0.0, 0.0, 0.0, 0.0, 0.0, 0.0, 0.0, 0.0, 0.0, 0.0, 0.0, 0.0, 0.0, 0.0, 0.0, 0.0, 0.0, 0.0, 0.0, 0.0, 0.0, 0.0, 0.0, 0.0, 0.0, 0.0, 0.0, 0.0, 0.0, 0.0, 0.0, 0.0, 0.0, 0.0, 0.0, 0.0, 0.0, 0.0, 0.0, 0.0, 0.0, 0.0, 0.0, 0.0, 0.0, 0.0, 0.0, 0.0, 0.0, 0.0, 0.0, 0.0, 0.0, 0.0, 0.0, 0.0, 0.0, 0.0, 0.0, 0.0, 0.0, 0.0, 0.0, 0.0, 0.0, 0.0, 0.0, 0.0, 0.0, 0.0, 0.0, 0.0, 0.0, 0.0, 0.0, 0.0, 0.0, 0.0, 0.0, 0.0, 0.0, 0.0, 0.0, 0.0, 0.0, 0.0, 0.0, 0.0, 0.0, 0.0, 0.0, 0.0, 0.0, 0.0, 0.0, 0.0, 0.0, 0.0, 0.0, 0.0, 0.0, 0.0, 0.0, 0.0, 0.0, 0.0, 0.0, 0.0, 0.0, 0.0, 0.0, 0.0, 0.0, 0.0, 0.0, 0.0, 0.0, 0.0, 0.0, 0.0, 0.0, 0.0, 0.0, 0.0, 0.0, 0.0, 0.0, 0.0, 0.0, 0.0, 0.0, 0.0, 0.0, 0.0, 0.0, 0.0, 0.0, 0.0, 0.0, 0.0, 0.0, 0.0, 0.0, 0.0, 0.0, 0.0, 0.0, 0.0, 0.0, 0.0, 0.0, 0.0, 0.0, 0.0, 0.0, 0.0, 0.0, 0.0, 0.0, 0.0, 0.0, 0.0, 0.0, 0.0, 0.0, 0.0, 0.0, 0.0, 0.0, 0.0, 0.0, 0.0, 0.0, 0.0, 0.0, 0.0, 0.0, 0.0, 0.0, 0.0, 0.0, 0.0, 0.0, 0.0, 0.0, 0.0, 0.0, 0.0, 0.0, 0.0, 0.0, 0.0, 0.0, 0.0, 0.0, 0.0, 0.0, 0.0, 0.0, 0.0, 0.0, 0.0, 0.0, 0.0, 0.0, 0.0, 0.0, 0.0, 0.0, 0.0, 0.0, 0.0, 0.0, 0.0, 0.0, 0.0, 0.0, 0.0, 0.0])
me_cube_004.materials.append(mat_pistol_01_metal)
me_cube_004.materials.append(mat_pistol_01black)
me_cube_004.materials.append(mat_pistol_01_gray)
me_cube_004.materials.append(mat_pistol_01_grayscreen)
me_cube_004.materials.append(mat_pistol_01blackscreen)
me_cube_004.use_remesh_fix_poles = True
me_cube_004.use_remesh_preserve_attributes = False
me_cube_004.use_mirror_vertex_groups = False
me_cube_004.update()

# ---- objects
ob_light = bpy.data.objects.new('Light', light_light)
ob_camera = bpy.data.objects.new('Camera', cam_camera)
ob_pistol_01 = bpy.data.objects.new('Pistol_01', me_cube_004)

# ---- transforms, parenting, visibility, modifiers, constraints
ob_light.location = (4.076, 1.005, 5.904)
ob_light.rotation_euler = (0.6503, 0.05522, 1.866)
ob_light.lock_rotations_4d = False
ob_light.empty_display_type = 'ARROWS'
ob_light.color = (0.0, 0.0, 0.0, 0.0)
ob_light.lineart.crease_threshold = 0.0
ob_camera.location = (7.359, -6.926, 4.958)
ob_camera.rotation_euler = (1.109, 0.0, 0.8149)
ob_camera.lock_rotations_4d = False
ob_camera.empty_display_type = 'ARROWS'
ob_camera.color = (0.0, 0.0, 0.0, 0.0)
ob_camera.display_type = 'WIRE'
ob_camera.lineart.crease_threshold = 0.0
ob_pistol_01.location = (0.0, 0.0, 0.0)
ob_pistol_01.lineart.crease_threshold = 0.0

# ---- collection membership
col_collection.objects.link(ob_light)
col_collection.objects.link(ob_camera)
col_collection.objects.link(ob_pistol_01)

# ---- scene / render settings (as saved in the file)
scene.camera = ob_camera
scene.frame_start = 1; scene.frame_end = 250; scene.frame_set(48)
scene.render.engine = 'BLENDER_EEVEE_NEXT'
scene.cycles.use_denoising = False
scene.cycles.samples = 128
scene.cycles.sampling_pattern = 'TABULATED_SOBOL'
scene.cycles.use_adaptive_sampling = False
scene.cycles.use_light_tree = False
scene.view_settings.view_transform = 'Filmic'
bpy.context.view_layer.update()
